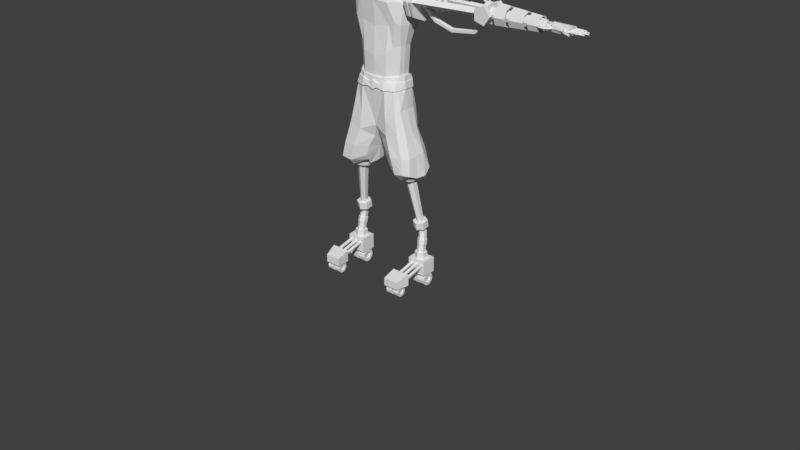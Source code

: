 # Source: ZCyborg2.blend  (saved by Blender 2.78.0; exported with 4.5.12 LTS)
import bpy
from mathutils import Matrix  # noqa: F401  (used for matrix-valued properties, if any)

bpy.ops.wm.read_factory_settings(use_empty=True)
scene = bpy.context.scene
scene.name = 'Scene'

# ---- collections
col_collection_1 = bpy.data.collections.new('Collection 1'); scene.collection.children.link(col_collection_1)
col_collection_1.hide_render = True
col_collection_1.hide_viewport = True
col_collection_10 = bpy.data.collections.new('Collection 10'); scene.collection.children.link(col_collection_10)

# ---- world
world_world = bpy.data.worlds.new('World'); scene.world = world_world
world_world.color = (0.05088, 0.05088, 0.05088)
world_world.use_sun_shadow = False
world_world.sun_shadow_jitter_overblur = 0.0
world_world.cycles.sampling_method = 'MANUAL'

# ---- meshes
me_cube = bpy.data.meshes.new('Cube')
me_cube.from_pydata([(0.6862, -0.4808, -0.5093), (1.0, -0.4637, 1.719), (0.6862, 0.6348, -0.4808), (1.0, 0.8003, 1.742), (0.0, 0.6348, -0.652), (0.0, 0.8003, 1.799), (0.7547, 0.7147, 0.9072), (0.6862, 0.1826, -0.5264), (1.0, 0.1826, 1.89), (0.7547, -0.6348, 0.9072), (0.0, -0.4808, -0.6805), (0.0, -0.4637, 1.776), (0.0, -0.6348, 0.9072), (0.7547, 0.1826, 0.9072), (0.0, 0.7147, 0.9072), (0.5, 0.8003, 1.77), (0.652, 0.5264, 0.4414), (0.6862, 0.4601, -0.4979), (1.0, 0.04773, 1.89), (0.652, -0.515, 0.373), (0.3431, -0.4808, -0.6348), (0.3431, 0.6348, -0.6063), (0.8773, 0.8003, 1.379), (0.6862, -0.1291, -0.5264), (1.0, 0.6141, 1.89), (0.8773, -0.5892, 1.379), (0.5, -0.4637, 1.747), (0.0, -0.06052, 1.947), (0.0, 0.6141, 1.947), (0.5, 0.1826, 1.919), (0.3773, -0.6348, 0.9072), (0.0, -0.515, 0.2018), (0.0, -0.5892, 1.27), (0.7547, -0.1976, 0.9072), (0.7547, 0.3802, 0.9072), (0.652, 0.1826, 0.373), (0.3773, 0.7147, 0.9072), (0.0, 0.5264, 0.2703), (0.0, 0.8003, 1.27), (0.3659, 0.5264, 0.2417), (0.8773, 0.5114, 1.379), (0.652, 0.3117, 0.373), (0.652, -0.1291, 0.373), (0.4387, -0.5892, 1.256), (0.3659, -0.515, 0.1733), (0.5, 0.6141, 1.919), (0.5, 0.04773, 1.919), (0.8773, -0.1976, 1.379), (0.4387, 0.8003, 1.256), (0.8387, -0.4977, -1.28), (0.8387, 0.7412, -1.252), (0.0, 0.6385, -1.492), (0.8387, 0.1999, -1.297), (0.0, -0.5114, -1.446), (0.0, 0.1999, -1.463), (0.8387, 0.4911, -1.269), (0.4671, -0.5114, -1.446), (0.4671, 0.6385, -1.492), (0.8387, -0.1118, -1.297), (0.0, -0.1118, -1.463), (0.0, 0.4774, -1.434), (0.4401, 0.3108, -3.0), (1.049, 0.3108, -2.879), (1.049, -0.4993, -2.9), (0.8759, -0.4781, -1.57), (0.8759, 0.5046, -1.689), (0.1525, 0.5046, -1.688), (0.8759, 0.2036, -1.585), (0.1525, -0.4781, -1.713), (0.1525, 0.2036, -1.727), (0.8759, 0.4429, -1.56), (0.5554, -0.4781, -1.713), (0.5554, 0.5046, -1.688), (0.8759, -0.06528, -1.585), (0.1525, -0.06528, -1.727), (0.1525, 0.4429, -1.703), (1.103, -0.4578, -3.298), (1.105, 0.2723, -3.28), (0.5486, 0.2723, -3.337), (1.049, -0.01757, -2.913), (0.4401, -0.4993, -3.02), (0.4401, -0.01757, -3.033), (1.049, 0.1839, -2.892), (0.7793, -0.4993, -3.02), (0.7793, 0.3108, -3.0), (1.049, -0.2439, -2.913), (0.4401, -0.2439, -3.033), (0.4401, 0.1839, -3.012), (0.564, 0.3169, -3.617), (1.155, 0.3169, -3.556), (1.153, -0.4586, -3.575), (1.102, -0.02366, -3.309), (0.5469, -0.4578, -3.356), (0.5459, -0.02366, -3.367), (1.104, 0.1579, -3.291), (0.8513, -0.4578, -3.384), (0.853, 0.2723, -3.365), (1.102, -0.2277, -3.309), (0.5459, -0.2277, -3.367), (0.5476, 0.1579, -3.348), (1.152, 0.002485, -3.587), (0.5622, -0.4586, -3.636), (0.5611, 0.002485, -3.648), (1.154, 0.1954, -3.567), (0.8855, -0.4586, -3.666), (0.8873, 0.3169, -3.646), (1.152, -0.2142, -3.587), (0.5611, -0.2142, -3.648), (0.5629, 0.1954, -3.628), (0.9182, 0.1108, -5.298), (1.205, 0.1108, -5.268), (1.204, -0.265, -5.278), (1.203, -0.04152, -5.283), (0.9173, -0.265, -5.307), (0.9168, -0.04152, -5.313), (1.204, 0.05196, -5.274), (1.074, -0.265, -5.322), (1.075, 0.1108, -5.312), (1.203, -0.1465, -5.283), (0.9168, -0.1465, -5.313), (0.9177, 0.05196, -5.303), (0.8742, 0.2145, -5.602), (1.317, 0.2145, -5.557), (1.316, -0.3666, -5.571), (1.315, -0.02104, -5.58), (0.8729, -0.3666, -5.617), (0.872, -0.02104, -5.626), (1.316, 0.1235, -5.565), (1.115, -0.3666, -5.639), (1.116, 0.2145, -5.625), (1.315, -0.1834, -5.58), (0.872, -0.1834, -5.626), (0.8734, 0.1235, -5.611), (0.8937, -1.193, -5.751), (1.304, -1.193, -5.721), (1.118, -1.193, -5.766), (0.9089, 0.2255, -5.896), (1.352, 0.2255, -5.85), (1.35, -0.3556, -5.865), (1.35, -0.01008, -5.874), (0.9075, -0.3556, -5.911), (0.9067, -0.01008, -5.92), (1.351, 0.1345, -5.859), (1.15, -0.3556, -5.933), (1.151, 0.2255, -5.918), (1.35, -0.1725, -5.874), (0.9067, -0.1725, -5.92), (0.9081, 0.1345, -5.905), (1.149, -0.01008, -5.942), (1.15, 0.1345, -5.927), (1.149, -0.1725, -5.942), (1.337, -1.186, -5.914), (1.15, -1.186, -5.959), (0.9258, -1.186, -5.944), (1.108, 0.1844, 1.88), (0.9203, 0.1844, 1.281), (1.108, 0.08116, 1.88), (1.108, 0.5149, 1.88), (0.9203, -0.1067, 1.281), (0.9203, 0.3357, 1.281), (1.066, 0.4362, 1.543), (1.066, -0.1067, 1.543), (2.569, 0.4089, 1.792), (2.569, 0.1864, 1.792), (2.547, 0.2883, 1.37), (2.547, 0.1864, 1.37), (2.569, 0.1168, 1.792), (2.547, -0.009671, 1.37), (2.598, 0.3559, 1.566), (2.598, -0.009671, 1.566), (2.925, 0.4637, 1.845), (2.925, 0.1854, 1.845), (2.898, 0.3128, 1.317), (2.898, 0.1854, 1.317), (2.925, 0.0984, 1.845), (2.898, -0.05983, 1.317), (2.962, 0.3974, 1.561), (2.962, -0.05983, 1.561), (4.078, 0.2915, 1.725), (4.078, 0.1886, 1.725), (4.068, 0.2357, 1.53), (4.068, 0.1886, 1.53), (4.078, 0.1564, 1.725), (4.068, 0.09785, 1.53), (4.092, 0.267, 1.621), (4.092, 0.09785, 1.621), (4.221, 0.4759, 1.82), (4.221, 0.1851, 1.82), (4.193, 0.3183, 1.51), (4.193, 0.1851, 1.51), (4.221, 0.09429, 1.82), (4.193, -0.071, 1.51), (4.259, 0.4067, 1.69), (4.259, -0.071, 1.69), (5.002, 0.3786, 1.707), (5.002, 0.1825, 1.707), (4.894, 0.3557, 1.528), (4.894, 0.2659, 1.528), (5.002, 0.1212, 1.707), (4.894, 0.09308, 1.528), (4.939, 0.3976, 1.642), (4.939, 0.07536, 1.642), (0.1029, -0.005053, 1.941), (0.1029, 0.5586, 1.941), (0.2742, 0.4864, 1.925), (0.2695, 0.06716, 1.925), (0.0, -0.03634, 1.947), (0.0, 0.5899, 1.947), (0.1211, 0.0493, 2.138), (0.1211, 0.5041, 2.138), (0.2383, 0.4492, 2.158), (0.2347, 0.1043, 2.158), (0.0, 0.02549, 2.117), (0.0, 0.528, 2.117), (0.2335, 0.4492, 2.169), (0.2298, 0.1043, 2.169), (0.1163, 0.5041, 2.169), (0.1163, 0.04931, 2.169), (0.0, 0.528, 2.169), (0.0, 0.0255, 2.169), (0.4062, 0.5462, 2.382), (0.3988, -0.07593, 2.235), (0.2216, 0.5962, 2.38), (0.2216, -0.1499, 2.165), (6.69e-08, 0.6534, 2.332), (6.708e-08, -0.214, 2.112), (0.5598, 0.6294, 2.802), (0.5524, -0.07593, 2.802), (0.2216, 0.7784, 2.666), (0.2216, -0.352, 2.674), (6.333e-07, 0.8357, 2.666), (6.333e-07, -0.416, 2.674), (0.5277, 0.6294, 3.274), (0.5203, -0.1076, 3.226), (0.272, 0.7784, 3.253), (0.272, -0.2727, 3.206), (1.885e-06, 0.8357, 3.212), (1.885e-06, -0.3368, 3.165), (0.3257, 0.4145, 3.449), (0.322, 0.123, 3.452), (0.1886, 0.4968, 3.538), (0.1877, 0.08854, 3.543), (0.0, 0.5379, 3.564), (0.0, 0.08877, 3.569)], [], [(48, 15, 3, 22), (47, 18, 1, 25), (46, 27, 11, 26), (2, 17, 55, 50), (44, 30, 12, 31), (43, 26, 11, 32), (42, 33, 9, 19), (41, 34, 13, 35), (39, 36, 6, 16), (21, 39, 16, 2), (4, 37, 39, 21), (37, 14, 36, 39), (6, 22, 40, 34), (22, 3, 24, 40), (17, 41, 35, 7), (2, 16, 41, 17), (16, 6, 34, 41), (23, 42, 19, 0), (7, 35, 42, 23), (35, 13, 33, 42), (30, 43, 32, 12), (9, 25, 43, 30), (25, 1, 26, 43), (20, 44, 31, 10), (0, 19, 44, 20), (19, 9, 30, 44), (23, 0, 49, 58), (0, 20, 56, 49), (24, 45, 29, 8), (3, 15, 45, 24), (15, 5, 28, 45), (18, 46, 26, 1), (8, 29, 46, 18), (7, 23, 58, 52), (21, 2, 50, 57), (33, 47, 25, 9), (36, 48, 22, 6), (14, 38, 48, 36), (38, 5, 15, 48), (51, 57, 72, 66), (60, 51, 66, 75), (54, 60, 75, 69), (56, 53, 68, 71), (49, 56, 71, 64), (59, 54, 69, 74), (53, 59, 74, 68), (55, 52, 67, 70), (20, 10, 53, 56), (4, 21, 57, 51), (17, 7, 52, 55), (73, 64, 63, 85), (67, 73, 85, 79), (72, 65, 62, 84), (66, 72, 84, 61), (75, 66, 61, 87), (69, 75, 87, 81), (71, 68, 80, 83), (64, 71, 83, 63), (57, 50, 65, 72), (52, 58, 73, 67), (58, 49, 64, 73), (50, 55, 70, 65), (79, 85, 97, 91), (84, 62, 77, 96), (61, 84, 96, 78), (87, 61, 78, 99), (81, 87, 99, 93), (83, 80, 92, 95), (63, 83, 95, 76), (86, 81, 93, 98), (65, 70, 82, 62), (70, 67, 79, 82), (68, 74, 86, 80), (74, 69, 81, 86), (96, 77, 89, 105), (78, 96, 105, 88), (99, 78, 88, 108), (93, 99, 108, 102), (95, 92, 101, 104), (76, 95, 104, 90), (98, 93, 102, 107), (92, 98, 107, 101), (85, 63, 76, 97), (62, 82, 94, 77), (82, 79, 91, 94), (80, 86, 98, 92), (105, 89, 110, 117), (88, 105, 117, 109), (108, 88, 109, 120), (102, 108, 120, 114), (104, 101, 113, 116), (90, 104, 116, 111), (107, 102, 114, 119), (101, 107, 119, 113), (91, 97, 106, 100), (97, 76, 90, 106), (77, 94, 103, 89), (94, 91, 100, 103), (109, 117, 129, 121), (120, 109, 121, 132), (114, 120, 132, 126), (116, 113, 125, 128), (111, 116, 128, 123), (119, 114, 126, 131), (113, 119, 131, 125), (115, 112, 124, 127), (100, 106, 118, 112), (106, 90, 111, 118), (89, 103, 115, 110), (103, 100, 112, 115), (132, 121, 136, 147), (126, 132, 147, 141), (138, 123, 134, 151), (143, 138, 151, 152), (131, 126, 141, 146), (125, 131, 146, 140), (127, 124, 139, 142), (122, 127, 142, 137), (117, 110, 122, 129), (112, 118, 130, 124), (118, 111, 123, 130), (110, 115, 127, 122), (150, 145, 138, 143), (149, 142, 139, 148), (147, 149, 148, 141), (136, 144, 149, 147), (144, 137, 142, 149), (146, 150, 143, 140), (141, 148, 150, 146), (148, 139, 145, 150), (121, 129, 144, 136), (129, 122, 137, 144), (124, 130, 145, 139), (130, 123, 138, 145), (135, 133, 153, 152), (134, 135, 152, 151), (123, 128, 135, 134), (140, 143, 152, 153), (128, 125, 133, 135), (125, 140, 153, 133), (18, 47, 161, 156), (158, 155, 165, 167), (40, 24, 157, 160), (8, 18, 156, 154), (47, 33, 158, 161), (34, 40, 160, 159), (33, 13, 155, 158), (24, 8, 154, 157), (13, 34, 159, 155), (166, 169, 177, 174), (155, 159, 164, 165), (161, 158, 167, 169), (159, 160, 168, 164), (154, 156, 166, 163), (157, 154, 163, 162), (156, 161, 169, 166), (160, 157, 162, 168), (172, 176, 184, 180), (168, 162, 170, 176), (167, 165, 173, 175), (165, 164, 172, 173), (169, 167, 175, 177), (164, 168, 176, 172), (163, 166, 174, 171), (162, 163, 171, 170), (185, 183, 191, 193), (171, 174, 182, 179), (170, 171, 179, 178), (174, 177, 185, 182), (176, 170, 178, 184), (175, 173, 181, 183), (173, 172, 180, 181), (177, 175, 183, 185), (192, 186, 194, 200), (180, 184, 192, 188), (179, 182, 190, 187), (178, 179, 187, 186), (182, 185, 193, 190), (184, 178, 186, 192), (183, 181, 189, 191), (181, 180, 188, 189), (200, 194, 195, 198, 201), (191, 189, 197, 199), (189, 188, 196, 197), (193, 191, 199, 201), (188, 192, 200, 196), (187, 190, 198, 195), (186, 187, 195, 194), (190, 193, 201, 198), (201, 199, 197, 196, 200), (45, 28, 203, 204), (28, 207, 203), (46, 45, 204, 205), (27, 46, 205, 202), (202, 205, 211, 208), (202, 206, 27), (212, 208, 217, 219), (205, 204, 210, 211), (207, 206, 212, 213), (204, 203, 209, 210), (203, 207, 213, 209), (206, 202, 208, 212), (216, 218, 224, 222), (208, 211, 215, 217), (211, 210, 214, 215), (209, 213, 218, 216), (213, 212, 219, 218), (210, 209, 216, 214), (225, 223, 229, 231), (214, 216, 222, 220), (219, 217, 223, 225), (217, 215, 221, 223), (215, 214, 220, 221), (230, 231, 237, 236), (223, 221, 227, 229), (221, 220, 226, 227), (222, 224, 230, 228), (224, 225, 231, 230), (220, 222, 228, 226), (235, 233, 239, 241), (226, 228, 234, 232), (231, 229, 235, 237), (229, 227, 233, 235), (227, 226, 232, 233), (228, 230, 236, 234), (239, 238, 240, 241), (233, 232, 238, 239), (234, 236, 242, 240), (236, 237, 243, 242), (232, 234, 240, 238), (237, 235, 241, 243), (241, 240, 242, 243)])
me_cube.materials.append(None)
me_cube.use_remesh_preserve_volume = False
me_cube.use_remesh_preserve_attributes = False
me_cube.use_mirror_vertex_groups = False
me_cube.update()
me_cylinder = bpy.data.meshes.new('Cylinder')
me_cylinder.from_pydata([(1.88, -7.341e-07, 5.219), (1.282, -7.805e-07, 5.564), (1.282, -6.877e-07, 4.874), (0.5026, 1.896, 5.219), (0.3178, 1.327, 5.564), (0.3178, 1.327, 4.874), (-1.726, 1.172, 5.219), (-1.242, 0.8203, 5.564), (-1.242, 0.8203, 4.874), (-1.726, -1.172, 5.219), (-1.242, -0.8203, 5.564), (-1.242, -0.8203, 4.874), (0.5026, -1.896, 5.219), (0.3178, -1.327, 5.564), (0.3178, -1.327, 4.874), (0.0, 1.0, -1.0), (0.0, 1.0, 1.0), (0.7071, 0.7071, -1.0), (0.7071, 0.7071, 1.0), (1.0, -4.371e-08, -1.0), (1.0, -4.371e-08, 1.0), (0.7071, -0.7071, -1.0), (0.7071, -0.7071, 1.0), (-8.742e-08, -1.0, -1.0), (-8.742e-08, -1.0, 1.0), (-0.7071, -0.7071, -1.0), (-0.7071, -0.7071, 1.0), (-1.0, 1.192e-08, -1.0), (-1.0, 1.192e-08, 1.0), (-0.7071, 0.7071, -1.0), (-0.7071, 0.7071, 1.0), (2.649, 2.649, 1.0), (2.046e-08, 3.746, 1.0), (3.746, -1.842e-07, 1.0), (2.649, -2.649, 1.0), (-3.07e-07, -3.746, 1.0), (-2.649, -2.649, 1.0), (-3.746, 2.421e-08, 1.0), (-2.649, 2.649, 1.0), (2.649, 2.649, 1.69), (1.549e-07, 3.746, 1.69), (3.746, -2.77e-07, 1.69), (2.649, -2.649, 1.69), (-1.726e-07, -3.746, 1.69), (-2.649, -2.649, 1.69), (-3.746, -6.856e-08, 1.69), (-2.649, 2.649, 1.69), (2.253, 2.253, 2.049), (2.046e-07, 3.186, 2.049), (3.186, -2.855e-07, 2.049), (2.253, -2.253, 2.049), (-7.398e-08, -3.186, 2.049), (-2.253, -2.253, 2.049), (-3.186, -1.083e-07, 2.049), (-2.253, 2.253, 2.049), (2.699, 2.699, 2.132), (2.585e-07, 3.817, 2.132), (3.817, -3.494e-07, 2.132), (2.699, -2.699, 2.132), (-7.519e-08, -3.817, 2.132), (-2.699, -2.699, 2.132), (-3.817, -1.371e-07, 2.132), (-2.699, 2.699, 2.132), (2.699, 2.699, 2.574), (3.445e-07, 3.817, 2.574), (3.817, -4.088e-07, 2.574), (2.699, -2.699, 2.574), (1.085e-08, -3.817, 2.574), (-2.699, -2.699, 2.574), (-3.817, -1.965e-07, 2.574), (-2.699, 2.699, 2.574), (0.7967, 0.7967, 2.574), (8.445e-08, 0.45, 2.574), (0.45, 4.065e-07, 2.574), (0.7967, -0.7967, 2.574), (4.511e-08, -0.45, 2.574), (-0.7967, -0.7967, 2.574), (-0.45, 4.315e-07, 2.574), (-0.7967, 0.7967, 2.574), (0.7967, 0.7967, 14.86), (2.477e-06, 0.45, 14.86), (0.45, -5.853e-07, 14.86), (0.7967, -0.7967, 14.86), (2.438e-06, -0.45, 14.86), (-0.7967, -0.7967, 14.86), (-0.45, -5.603e-07, 14.86), (-0.7967, 0.7967, 14.86), (1.278, 1.278, 14.86), (2.568e-06, 1.807, 14.86), (1.807, -2.142e-07, 14.86), (1.278, -1.278, 14.86), (2.41e-06, -1.807, 14.86), (-1.278, -1.278, 14.86), (-1.807, -1.136e-07, 14.86), (-1.278, 1.278, 14.86), (1.278, 1.278, 15.82), (2.753e-06, 1.807, 15.82), (1.807, -3.424e-07, 15.82), (1.278, -1.278, 15.82), (2.595e-06, -1.807, 15.82), (-1.278, -1.278, 15.82), (-1.807, -2.419e-07, 15.82), (-1.278, 1.278, 15.82), (0.6801, 0.68, 15.82), (2.72e-06, 0.9617, 15.82), (0.9617, -2.509e-07, 15.82), (0.6801, -0.6801, 15.82), (2.635e-06, -0.9617, 15.82), (-0.68, -0.6801, 15.82), (-0.9617, -1.974e-07, 15.82), (-0.68, 0.68, 15.82), (0.6801, 0.68, 25.6), (4.624e-06, 0.9617, 25.6), (0.9617, -3.272e-07, 25.6), (0.6801, -0.6801, 25.6), (4.54e-06, -0.9617, 25.6), (-0.68, -0.6801, 25.6), (-0.9617, -2.737e-07, 25.6), (-0.68, 0.68, 25.6), (0.5407, 0.5407, 25.6), (4.617e-06, 0.7647, 25.6), (0.7647, -3.029e-07, 25.6), (0.5407, -0.5407, 25.6), (4.55e-06, -0.7647, 25.6), (-0.5407, -0.5407, 25.6), (-0.7647, -2.604e-07, 25.6), (-0.5407, 0.5407, 25.6), (0.5407, 0.5407, 25.96), (4.688e-06, 0.7647, 25.96), (0.7647, -3.516e-07, 25.96), (0.5407, -0.5407, 25.96), (4.621e-06, -0.7647, 25.96), (-0.5407, -0.5407, 25.96), (-0.7647, -3.091e-07, 25.96), (-0.5407, 0.5407, 25.96), (0.2266, 0.2266, 25.96), (4.67e-06, 0.3205, 25.96), (0.3205, -3.075e-07, 25.96), (0.2266, -0.2266, 25.96), (4.642e-06, -0.3205, 25.96), (-0.2266, -0.2266, 25.96), (-0.3205, -2.897e-07, 25.96), (-0.2266, 0.2266, 25.96), (0.2266, 0.2266, 26.63), (4.799e-06, 0.3205, 26.63), (0.3205, -3.966e-07, 26.63), (0.2266, -0.2266, 26.63), (4.771e-06, -0.3205, 26.63), (-0.2266, -0.2266, 26.63), (-0.3205, -3.787e-07, 26.63), (-0.2266, 0.2266, 26.63), (0.6154, 0.6154, 27.07), (4.901e-06, 0.8703, 27.07), (0.8703, -5.189e-07, 27.07), (0.6154, -0.6154, 27.07), (4.825e-06, -0.8703, 27.07), (-0.6154, -0.6154, 27.07), (-0.8703, -4.704e-07, 27.07), (-0.6154, 0.6154, 27.07), (0.5028, 1.015, 30.24), (5.515e-06, 1.435, 30.24), (0.7111, -6.152e-07, 30.24), (0.5028, -1.015, 30.24), (5.453e-06, -1.435, 30.24), (-0.5028, -1.015, 30.24), (-0.7111, -5.354e-07, 30.24), (-0.5028, 1.015, 30.24), (-2.409, 0.4674, 2.475), (-2.409, 0.4674, 3.41), (-1.965, 0.1444, 2.475), (-1.965, 0.1444, 3.41), (-2.134, -0.3781, 2.475), (-2.134, -0.3781, 3.41), (-2.684, -0.3781, 2.475), (-2.684, -0.3781, 3.41), (-2.854, 0.1444, 2.475), (-2.854, 0.1444, 3.41), (-1.942, 0.1519, 4.342), (-2.409, 0.4915, 4.342), (-2.12, -0.3976, 4.342), (-2.698, -0.3976, 4.342), (-2.877, 0.1519, 4.342), (-2.163, 0.08523, 5.256), (-2.409, 0.2758, 5.347), (-2.257, -0.2231, 5.291), (-2.561, -0.2231, 5.403), (-2.655, 0.08523, 5.437), (-1.803, 0.08523, 6.235), (-2.049, 0.2758, 6.325), (-1.897, -0.2231, 6.269), (-2.201, -0.2231, 6.381), (-2.296, 0.08523, 6.416), (-1.533, 0.08523, 7.011), (-1.795, 0.2758, 7.018), (-1.633, -0.2231, 7.014), (-1.957, -0.2231, 7.022), (-2.057, 0.08523, 7.025), (-1.376, 0.1314, 7.557), (-1.781, 0.4253, 7.568), (-1.531, -0.3441, 7.561), (-2.03, -0.3441, 7.574), (-2.185, 0.1314, 7.578), (-1.35, 0.1314, 8.581), (-1.754, 0.4253, 8.591), (-1.504, -0.3441, 8.585), (-2.004, -0.3441, 8.598), (-2.159, 0.1314, 8.602), (-1.545, 0.06182, 9.307), (-1.736, 0.2001, 9.311), (-1.618, -0.1619, 9.308), (-1.853, -0.1619, 9.315), (-1.926, 0.06182, 9.316), (-1.507, 0.06181, 10.78), (-1.697, 0.2001, 10.79), (-1.58, -0.1619, 10.79), (-1.815, -0.1619, 10.79), (-1.888, 0.06181, 10.79), (-1.511, 0.06181, 11.28), (-1.687, 0.2001, 11.21), (-1.578, -0.1619, 11.25), (-1.795, -0.1619, 11.16), (-1.862, 0.06181, 11.13), (-1.627, 0.09631, 11.84), (-1.901, 0.3117, 11.72), (-1.732, -0.2522, 11.79), (-2.07, -0.2522, 11.65), (-2.175, 0.09631, 11.61), (-1.977, 0.05881, 12.38), (-2.144, 0.1903, 12.31), (-2.041, -0.154, 12.35), (-2.248, -0.154, 12.26), (-2.311, 0.05881, 12.24), (-2.273, 0.0588, 12.99), (-2.448, 0.1903, 13.04), (-2.34, -0.154, 13.01), (-2.556, -0.154, 13.06), (-2.623, 0.0588, 13.08), (-2.118, 0.0588, 13.64), (-2.258, 0.1903, 13.76), (-2.172, -0.154, 13.68), (-2.344, -0.154, 13.83), (-2.398, 0.0588, 13.87), (-1.638, 0.0588, 14.22), (-1.778, 0.1903, 14.34), (-1.692, -0.154, 14.27), (-1.864, -0.154, 14.41), (-1.918, 0.0588, 14.45), (-1.375, 0.0588, 14.58), (-1.554, 0.1903, 14.61), (-1.443, -0.154, 14.59), (-1.665, -0.154, 14.63), (-1.733, 0.0588, 14.64), (-1.311, 0.0588, 14.99), (-1.49, 0.1903, 15.02), (-1.38, -0.154, 15.0), (-1.601, -0.154, 15.04), (-1.669, 0.0588, 15.05), (-4.959, 3.176, 2.172), (-4.959, 3.176, 5.499), (-2.713, 2.246, 2.172), (-2.713, 2.246, 5.499), (-2.713, -2.246, 2.172), (-2.713, -2.246, 5.499), (-4.959, -3.176, 2.172), (-4.959, -3.176, 5.499), (-7.205, -2.246, 2.172), (-7.205, -2.246, 5.499), (-8.135, -1.184e-07, 2.172), (-8.135, -5.655e-07, 5.499), (-7.205, 2.246, 2.172), (-7.205, 2.246, 5.499), (-2.689, 1.648, 7.142), (-4.338, 2.331, 7.142), (-2.689, -1.648, 7.142), (-4.338, -2.331, 7.142), (-5.986, -1.648, 7.142), (-6.669, -7.886e-07, 7.142), (-5.986, 1.648, 7.142), (-2.689, 1.648, 10.08), (-4.338, 2.331, 10.08), (-2.689, -1.648, 10.08), (-4.338, -2.331, 10.08), (-5.986, -1.648, 10.08), (-6.669, -1.237e-06, 10.08), (-5.986, 1.648, 10.08), (-3.185, 1.236, 10.08), (-4.421, 1.748, 10.08), (-3.185, -1.236, 10.08), (-4.421, -1.748, 10.08), (-5.657, -1.236, 10.08), (-6.169, -1.211e-06, 10.08), (-5.657, 1.236, 10.08), (-3.185, 1.236, 10.48), (-4.421, 1.748, 10.48), (-3.185, -1.236, 10.48), (-4.421, -1.748, 10.48), (-5.657, -1.236, 10.48), (-6.169, -1.292e-06, 10.48), (-5.657, 1.236, 10.48), (-3.598, 0.8923, 10.48), (-4.49, 1.262, 10.48), (-3.598, -0.8923, 10.48), (-4.49, -1.262, 10.48), (-5.383, -0.8923, 10.48), (-5.752, -1.26e-06, 10.48), (-5.383, 0.8923, 10.48), (-4.129, 0.4505, 11.44), (-4.58, 0.6372, 11.44), (-4.129, -0.4505, 11.44), (-4.58, -0.6372, 11.44), (-5.03, -0.4505, 11.44), (-5.217, -1.504e-06, 11.44), (-5.03, 0.4505, 11.44), (1.198, 0.4298, 2.381), (3.258, 0.4298, 5.002), (1.588, 0.1328, 2.258), (3.647, 0.1328, 4.879), (1.439, -0.3477, 2.305), (3.499, -0.3477, 4.926), (0.9569, -0.3477, 2.457), (3.017, -0.3477, 5.078), (0.808, 0.1328, 2.504), (2.868, 0.1328, 5.125), (4.626, 0.1328, 8.408), (4.222, 0.4298, 8.348), (4.472, -0.3477, 8.385), (3.972, -0.3477, 8.31), (3.818, 0.1328, 8.287), (3.967, 0.1328, 12.94), (3.671, 0.4298, 12.66), (3.854, -0.3477, 12.83), (3.488, -0.3477, 12.49), (3.374, 0.1328, 12.38), (1.459, 0.1328, 15.58), (1.163, 0.4298, 15.3), (1.346, -0.3477, 15.47), (0.9799, -0.3477, 15.13), (0.8667, 0.1328, 15.02), (1.652, -8.827e-07, 6.267), (1.122, -9.238e-07, 6.573), (1.122, -8.416e-07, 5.961), (0.4321, 1.679, 6.267), (0.2684, 1.175, 6.573), (0.2684, 1.175, 5.961), (-1.542, 1.038, 6.267), (-1.113, 0.7264, 6.573), (-1.113, 0.7264, 5.961), (-1.542, -1.038, 6.267), (-1.113, -0.7264, 6.573), (-1.113, -0.7264, 5.961), (0.4321, -1.679, 6.267), (0.2684, -1.175, 6.573), (0.2684, -1.175, 5.961), (1.442, -1.025e-06, 7.315), (0.9751, -1.061e-06, 7.584), (0.9751, -9.891e-07, 7.046), (0.3671, 1.479, 7.315), (0.2229, 1.035, 7.584), (0.2229, 1.035, 7.046), (-1.372, 0.9141, 7.315), (-0.9941, 0.6398, 7.584), (-0.9941, 0.6398, 7.046), (-1.372, -0.9141, 7.315), (-0.9941, -0.6398, 7.584), (-0.9941, -0.6398, 7.046), (0.3671, -1.479, 7.315), (0.2229, -1.035, 7.584), (0.2229, -1.035, 7.046), (-4.512, 0.1317, 11.44), (-4.644, 0.1863, 11.44), (-4.512, -0.1317, 11.44), (-4.644, -0.1863, 11.44), (-4.776, -0.1317, 11.44), (-4.83, -1.454e-06, 11.44), (-4.776, 0.1317, 11.44), (-4.882, 0.1409, 12.31), (-5.013, 0.1992, 12.26), (-4.882, -0.1409, 12.31), (-5.013, -0.1992, 12.26), (-5.143, -0.1409, 12.2), (-5.197, -1.198e-06, 12.18), (-5.143, 0.1409, 12.2), (-5.173, 0.1409, 13.06), (-5.313, 0.1992, 13.04), (-5.173, -0.1409, 13.06), (-5.313, -0.1992, 13.04), (-5.453, -0.1409, 13.02), (-5.51, -1.185e-06, 13.01), (-5.453, 0.1409, 13.02), (-5.187, 0.1221, 13.78), (-5.303, 0.1726, 13.82), (-5.187, -0.1221, 13.78), (-5.303, -0.1726, 13.82), (-5.419, -0.1221, 13.86), (-5.467, -1.213e-06, 13.88), (-5.419, 0.1221, 13.86), (-4.792, 0.1017, 14.34), (-4.869, 0.1438, 14.41), (-4.792, -0.1017, 14.34), (-4.869, -0.1439, 14.41), (-4.946, -0.1017, 14.47), (-4.978, -1.163e-06, 14.5), (-4.946, 0.1017, 14.47), (-4.0, 0.0858, 14.85), (-4.039, 0.1213, 14.92), (-4.0, -0.0858, 14.85), (-4.039, -0.1213, 14.92), (-4.079, -0.0858, 15.0), (-4.095, -3.208e-07, 15.03), (-4.079, 0.0858, 15.0), (-1.652, 0.0715, 15.28), (-1.685, 0.1011, 15.34), (-1.652, -0.0715, 15.28), (-1.685, -0.1011, 15.34), (-1.717, -0.0715, 15.41), (-1.731, 1.766e-06, 15.43), (-1.717, 0.0715, 15.41), (-0.02117, -1.678, 15.06), (-0.02117, -3.541, 2.415), (0.5991, 0.594, 15.06), (0.5991, 2.457, 2.415), (-0.6414, 0.594, 15.06), (-0.6414, 2.457, 2.415), (-0.02117, 3.531, 2.415), (-0.02117, 1.668, 15.06), (-0.6414, -2.467, 2.415), (-0.6414, -0.6041, 15.06), (0.5991, -2.467, 2.415), (0.5991, -0.6041, 15.06), (-1.506, -1.501, 15.77), (-1.506, -2.224, 15.77), (-0.005594, -1.501, 16.93), (-0.005594, -2.224, 16.93), (1.56, -1.501, 15.86), (1.56, -2.224, 15.86), (1.027, -1.501, 14.04), (1.027, -2.224, 14.04), (-0.8677, -1.501, 13.99), (-0.8677, -2.224, 13.99), (-1.506, 2.311, 15.77), (-1.506, 1.588, 15.77), (-0.005594, 2.311, 16.93), (-0.005594, 1.588, 16.93), (1.56, 2.311, 15.86), (1.56, 1.588, 15.86), (1.027, 2.311, 14.04), (1.027, 1.588, 14.04), (-0.8677, 2.311, 13.99), (-0.8677, 1.588, 13.99), (3.092e-07, 1.351, 24.98), (-5.439e-07, 1.892, 17.34), (1.338, 1.338, 17.34), (0.9552, 0.9552, 24.98), (1.892, 0.0, 17.34), (1.351, 0.0, 24.98), (1.338, -1.338, 17.34), (0.9552, -0.9552, 24.98), (-5.439e-07, -1.892, 17.34), (3.092e-07, -1.351, 24.98), (-1.338, -1.338, 17.34), (-0.9552, -0.9552, 24.98), (-1.892, 0.0, 17.34), (-1.351, 0.0, 24.98), (-1.338, 1.338, 17.34), (-0.9552, 0.9552, 24.98), (-1.242, -1.242, 19.25), (1.757, 0.0, 19.25), (-3.31e-07, -1.757, 19.25), (1.242, 1.242, 19.25), (-3.31e-07, 1.757, 19.25), (1.242, -1.242, 19.25), (-1.757, 0.0, 19.25), (-1.242, 1.242, 19.25), (-2.602e-07, 1.712, 19.88), (-1.211, -1.211, 19.88), (1.712, 0.0, 19.88), (-2.602e-07, -1.712, 19.88), (1.211, 1.211, 19.88), (1.211, -1.211, 19.88), (-1.712, 0.0, 19.88), (-1.211, 1.211, 19.88), (2.448e-08, 1.532, 22.43), (-1.083, -1.083, 22.43), (1.532, 0.0, 22.43), (2.448e-08, -1.532, 22.43), (1.083, 1.083, 22.43), (1.083, -1.083, 22.43), (-1.532, 0.0, 22.43), (-1.083, 1.083, 22.43), (1.068e-07, 1.479, 23.17), (-1.046, -1.046, 23.17), (1.479, 0.0, 23.17), (1.068e-07, -1.479, 23.17), (1.046, 1.046, 23.17), (1.046, -1.046, 23.17), (-1.479, 0.0, 23.17), (-1.046, 1.046, 23.17), (-1.104, -1.104, 19.25), (-1.189, -1.189, 17.34), (-0.849, -0.849, 24.98), (3.616e-07, -1.201, 24.98), (1.682, 0.0, 17.34), (1.189, -1.189, 17.34), (1.562, 0.0, 19.25), (-5.619e-07, -1.682, 17.34), (1.201, 0.0, 24.98), (0.849, 0.849, 24.98), (-3.315e-07, -1.562, 19.25), (1.189, 1.189, 17.34), (0.849, -0.849, 24.98), (1.104, 1.104, 19.25), (1.425e-07, 1.315, 23.17), (3.616e-07, 1.201, 24.98), (1.104, -1.104, 19.25), (-5.619e-07, 1.682, 17.34), (-1.682, 0.0, 17.34), (-1.201, 0.0, 24.98), (-1.562, 0.0, 19.25), (-1.189, 1.189, 17.34), (-0.849, 0.849, 24.98), (-1.104, 1.104, 19.25), (-1.076, -1.076, 19.88), (1.522, 0.0, 19.88), (-2.549e-07, -1.522, 19.88), (1.076, 1.076, 19.88), (-3.315e-07, 1.562, 19.25), (1.076, -1.076, 19.88), (-1.522, 0.0, 19.88), (-1.076, 1.076, 19.88), (-2.549e-07, 1.522, 19.88), (-0.9626, -0.9626, 22.43), (1.361, 0.0, 22.43), (5.334e-08, -1.361, 22.43), (0.9626, 0.9626, 22.43), (0.9626, -0.9626, 22.43), (-1.361, 0.0, 22.43), (-0.9626, 0.9626, 22.43), (5.334e-08, 1.361, 22.43), (-0.9297, -0.9297, 23.17), (1.315, 0.0, 23.17), (1.425e-07, -1.315, 23.17), (0.9297, 0.9297, 23.17), (0.9297, -0.9297, 23.17), (-1.315, 0.0, 23.17), (-0.9297, 0.9297, 23.17), (-0.05284, -0.738, 31.16), (-0.05284, -0.738, 30.21), (0.1752, -0.9751, 31.63), (-0.05284, -1.203, 31.63), (-0.2809, -0.9751, 31.63), (-0.05284, -0.7471, 31.63), (-0.3596, -0.9751, 31.43), (-0.05284, -0.6684, 31.43), (0.2539, -0.9751, 31.43), (-0.05284, -1.282, 31.43), (0.1843, -0.9751, 30.21), (0.1843, -0.9751, 31.16), (-0.05284, -1.212, 30.21), (-0.05284, -1.212, 31.16), (-0.29, -0.9751, 30.21), (-0.29, -0.9751, 31.16), (-0.05284, -1.123, 32.81), (0.09497, -0.9751, 32.81), (-0.05284, -0.8273, 32.81), (-0.2006, -0.9751, 32.81), (-0.1869, -0.2369, 33.13), (-0.05284, -0.1028, 33.13), (0.08123, -0.2369, 33.13), (-0.05284, -0.371, 33.13), (-0.268, -0.2369, 31.26), (-0.268, -0.2369, 30.17), (-0.05284, -0.452, 31.26), (-0.05284, -0.452, 30.17), (0.1623, -0.2369, 31.26), (0.1623, -0.2369, 30.17), (-0.05284, -0.5151, 31.56), (0.2254, -0.2369, 31.56), (-0.05284, 0.04134, 31.56), (-0.3311, -0.2369, 31.56), (-0.05284, -0.03001, 31.78), (-0.2597, -0.2369, 31.78), (-0.05284, -0.4438, 31.78), (0.154, -0.2369, 31.78), (-0.05284, -0.02174, 30.17), (-0.05284, -0.02174, 31.26), (-0.1724, 0.4454, 32.81), (-0.05284, 0.5649, 32.81), (0.0667, 0.4454, 32.81), (-0.05284, 0.3259, 32.81), (-0.2447, 0.4454, 31.16), (-0.2447, 0.4454, 30.21), (-0.05284, 0.2536, 31.16), (-0.05284, 0.2536, 30.21), (0.139, 0.4454, 31.16), (0.139, 0.4454, 30.21), (-0.05284, 0.1973, 31.43), (0.1952, 0.4454, 31.43), (-0.05284, 0.6935, 31.43), (-0.3009, 0.4454, 31.43), (-0.05284, 0.6299, 31.63), (-0.2373, 0.4454, 31.63), (-0.05284, 0.261, 31.63), (0.1316, 0.4454, 31.63), (-0.05284, 0.6372, 30.21), (-0.05284, 0.6372, 31.16), (-0.1401, 1.091, 32.06), (-0.05284, 1.178, 32.06), (0.03439, 1.091, 32.06), (-0.05284, 1.003, 32.06), (-0.1928, 1.091, 30.86), (-0.1928, 1.091, 30.16), (-0.05284, 0.9507, 30.86), (-0.05284, 0.9507, 30.16), (0.08714, 1.091, 30.86), (0.08714, 1.091, 30.16), (-0.05284, 0.9097, 31.05), (0.1282, 1.091, 31.05), (-0.05284, 1.272, 31.05), (-0.2339, 1.091, 31.05), (-0.05284, 1.225, 31.2), (-0.1874, 1.091, 31.2), (-0.05284, 0.9561, 31.2), (0.08176, 1.091, 31.2), (-0.05284, 1.231, 30.16), (-0.05284, 1.231, 30.86), (-0.05284, -1.677, 30.32), (-0.05284, -1.381, 29.86), (0.1752, -2.047, 30.44), (-0.05284, -2.235, 30.32), (-0.2809, -2.047, 30.44), (-0.05284, -1.858, 30.57), (-0.3596, -1.973, 30.34), (-0.05284, -1.719, 30.51), (0.2539, -1.973, 30.34), (-0.05284, -2.227, 30.16), (0.1843, -1.515, 29.66), (0.1843, -1.874, 30.19), (-0.05284, -1.649, 29.46), (-0.05284, -2.07, 30.06), (-0.29, -1.515, 29.66), (-0.29, -1.874, 30.19), (-0.05284, -2.612, 31.02), (0.09497, -2.49, 31.1), (-0.05284, -2.367, 31.18), (-0.2006, -2.49, 31.1), (-0.05284, -0.9519, 28.88), (-0.403, -0.8845, 29.23), (0.2973, -0.8845, 29.23), (-0.05284, -0.8171, 29.57), (0.00357, -0.9272, 23.76), (0.003571, -1.552, 25.05), (-0.2299, -0.5797, 23.97), (-0.2299, -1.205, 25.26), (0.2371, -0.5797, 23.97), (0.2371, -1.205, 25.26), (-0.2299, -1.406, 25.71), (0.003571, -1.811, 25.7), (0.2371, -1.406, 25.71), (-0.2299, -1.443, 26.3), (0.003571, -1.799, 26.49), (0.2371, -1.443, 26.3), (-0.2299, -1.216, 26.77), (0.003571, -1.417, 27.12), (0.2371, -1.216, 26.77), (-0.2299, -0.7108, 27.06), (0.003571, -0.9112, 27.41), (0.2371, -0.7108, 27.06), (-0.003938, 0.9099, 23.76), (-0.003938, 1.535, 25.05), (-0.2375, 0.5625, 23.97), (-0.2375, 1.187, 25.26), (0.2296, 0.5625, 23.97), (0.2296, 1.187, 25.26), (-0.2375, 1.389, 25.71), (-0.003937, 1.793, 25.7), (0.2296, 1.389, 25.71), (-0.2375, 1.426, 26.3), (-0.003937, 1.782, 26.49), (0.2296, 1.426, 26.3), (-0.2375, 1.199, 26.77), (-0.003937, 1.4, 27.12), (0.2296, 1.199, 26.77), (-0.2375, 0.6935, 27.06), (-0.003937, 0.8939, 27.41), (0.2296, 0.6935, 27.06)], [], [(0, 3, 4, 1), (1, 4, 5, 2), (0, 2, 5, 3), (3, 6, 7, 4), (4, 7, 8, 5), (5, 8, 6, 3), (6, 9, 10, 7), (7, 10, 11, 8), (8, 11, 9, 6), (9, 12, 13, 10), (10, 13, 14, 11), (11, 14, 12, 9), (12, 0, 1, 13), (13, 1, 2, 14), (14, 2, 0, 12), (15, 16, 18, 17), (17, 18, 20, 19), (19, 20, 22, 21), (21, 22, 24, 23), (23, 24, 26, 25), (25, 26, 28, 27), (22, 20, 33, 34), (27, 28, 30, 29), (29, 30, 16, 15), (15, 17, 19, 21, 23, 25, 27, 29), (38, 37, 45, 46), (28, 26, 36, 37), (24, 22, 34, 35), (30, 28, 37, 38), (20, 18, 31, 33), (26, 24, 35, 36), (16, 30, 38, 32), (18, 16, 32, 31), (41, 39, 47, 49), (36, 35, 43, 44), (34, 33, 41, 42), (31, 32, 40, 39), (32, 38, 46, 40), (37, 36, 44, 45), (35, 34, 42, 43), (33, 31, 39, 41), (48, 54, 62, 56), (46, 45, 53, 54), (44, 43, 51, 52), (42, 41, 49, 50), (39, 40, 48, 47), (40, 46, 54, 48), (45, 44, 52, 53), (43, 42, 50, 51), (58, 57, 65, 66), (53, 52, 60, 61), (51, 50, 58, 59), (49, 47, 55, 57), (54, 53, 61, 62), (52, 51, 59, 60), (50, 49, 57, 58), (47, 48, 56, 55), (70, 69, 77, 78), (55, 56, 64, 63), (56, 62, 70, 64), (61, 60, 68, 69), (59, 58, 66, 67), (57, 55, 63, 65), (62, 61, 69, 70), (60, 59, 67, 68), (75, 74, 82, 83), (68, 67, 75, 76), (66, 65, 73, 74), (63, 64, 72, 71), (64, 70, 78, 72), (69, 68, 76, 77), (67, 66, 74, 75), (65, 63, 71, 73), (80, 86, 94, 88), (73, 71, 79, 81), (78, 77, 85, 86), (76, 75, 83, 84), (74, 73, 81, 82), (71, 72, 80, 79), (72, 78, 86, 80), (77, 76, 84, 85), (92, 91, 99, 100), (85, 84, 92, 93), (83, 82, 90, 91), (81, 79, 87, 89), (86, 85, 93, 94), (84, 83, 91, 92), (82, 81, 89, 90), (79, 80, 88, 87), (102, 101, 109, 110), (90, 89, 97, 98), (87, 88, 96, 95), (88, 94, 102, 96), (93, 92, 100, 101), (91, 90, 98, 99), (89, 87, 95, 97), (94, 93, 101, 102), (109, 108, 116, 117), (100, 99, 107, 108), (98, 97, 105, 106), (95, 96, 104, 103), (96, 102, 110, 104), (101, 100, 108, 109), (99, 98, 106, 107), (97, 95, 103, 105), (111, 112, 120, 119), (107, 106, 114, 115), (105, 103, 111, 113), (110, 109, 117, 118), (108, 107, 115, 116), (106, 105, 113, 114), (103, 104, 112, 111), (104, 110, 118, 112), (126, 125, 133, 134), (112, 118, 126, 120), (117, 116, 124, 125), (115, 114, 122, 123), (113, 111, 119, 121), (118, 117, 125, 126), (116, 115, 123, 124), (114, 113, 121, 122), (129, 127, 135, 137), (124, 123, 131, 132), (122, 121, 129, 130), (119, 120, 128, 127), (120, 126, 134, 128), (125, 124, 132, 133), (123, 122, 130, 131), (121, 119, 127, 129), (136, 142, 150, 144), (134, 133, 141, 142), (132, 131, 139, 140), (130, 129, 137, 138), (127, 128, 136, 135), (128, 134, 142, 136), (133, 132, 140, 141), (131, 130, 138, 139), (146, 145, 153, 154), (141, 140, 148, 149), (139, 138, 146, 147), (137, 135, 143, 145), (142, 141, 149, 150), (140, 139, 147, 148), (138, 137, 145, 146), (135, 136, 144, 143), (158, 157, 165, 166), (143, 144, 152, 151), (144, 150, 158, 152), (149, 148, 156, 157), (147, 146, 154, 155), (145, 143, 151, 153), (150, 149, 157, 158), (148, 147, 155, 156), (159, 160, 166, 165, 164, 163, 162, 161), (156, 155, 163, 164), (154, 153, 161, 162), (151, 152, 160, 159), (152, 158, 166, 160), (157, 156, 164, 165), (155, 154, 162, 163), (153, 151, 159, 161), (167, 168, 170, 169), (169, 170, 172, 171), (171, 172, 174, 173), (172, 170, 177, 179), (173, 174, 176, 175), (175, 176, 168, 167), (167, 169, 171, 173, 175), (181, 180, 185, 186), (168, 176, 181, 178), (170, 168, 178, 177), (174, 172, 179, 180), (176, 174, 180, 181), (183, 186, 191, 188), (179, 177, 182, 184), (178, 181, 186, 183), (180, 179, 184, 185), (177, 178, 183, 182), (191, 190, 195, 196), (185, 184, 189, 190), (182, 183, 188, 187), (186, 185, 190, 191), (184, 182, 187, 189), (193, 196, 201, 198), (189, 187, 192, 194), (188, 191, 196, 193), (190, 189, 194, 195), (187, 188, 193, 192), (201, 200, 205, 206), (195, 194, 199, 200), (192, 193, 198, 197), (196, 195, 200, 201), (194, 192, 197, 199), (203, 206, 211, 208), (199, 197, 202, 204), (198, 201, 206, 203), (200, 199, 204, 205), (197, 198, 203, 202), (207, 208, 213, 212), (205, 204, 209, 210), (202, 203, 208, 207), (206, 205, 210, 211), (204, 202, 207, 209), (214, 212, 217, 219), (211, 210, 215, 216), (209, 207, 212, 214), (208, 211, 216, 213), (210, 209, 214, 215), (220, 219, 224, 225), (213, 216, 221, 218), (215, 214, 219, 220), (212, 213, 218, 217), (216, 215, 220, 221), (226, 225, 230, 231), (217, 218, 223, 222), (221, 220, 225, 226), (219, 217, 222, 224), (218, 221, 226, 223), (228, 231, 236, 233), (224, 222, 227, 229), (223, 226, 231, 228), (225, 224, 229, 230), (222, 223, 228, 227), (236, 235, 240, 241), (230, 229, 234, 235), (227, 228, 233, 232), (231, 230, 235, 236), (229, 227, 232, 234), (238, 241, 246, 243), (234, 232, 237, 239), (233, 236, 241, 238), (235, 234, 239, 240), (232, 233, 238, 237), (246, 245, 250, 251), (240, 239, 244, 245), (237, 238, 243, 242), (241, 240, 245, 246), (239, 237, 242, 244), (248, 251, 256, 253), (244, 242, 247, 249), (243, 246, 251, 248), (245, 244, 249, 250), (242, 243, 248, 247), (252, 253, 256, 255, 254), (250, 249, 254, 255), (247, 248, 253, 252), (251, 250, 255, 256), (249, 247, 252, 254), (257, 258, 260, 259), (257, 259, 261, 263, 265, 267, 269), (264, 262, 273, 274), (261, 262, 264, 263), (263, 264, 266, 265), (265, 266, 268, 267), (259, 260, 262, 261), (267, 268, 270, 269), (269, 270, 258, 257), (271, 272, 279, 278), (270, 268, 276, 277), (266, 264, 274, 275), (258, 270, 277, 272), (262, 260, 271, 273), (268, 266, 275, 276), (260, 258, 272, 271), (279, 284, 291, 286), (277, 276, 283, 284), (275, 274, 281, 282), (273, 271, 278, 280), (272, 277, 284, 279), (276, 275, 282, 283), (274, 273, 280, 281), (291, 290, 297, 298), (283, 282, 289, 290), (281, 280, 287, 288), (278, 279, 286, 285), (284, 283, 290, 291), (282, 281, 288, 289), (280, 278, 285, 287), (295, 294, 301, 302), (289, 288, 295, 296), (287, 285, 292, 294), (286, 291, 298, 293), (290, 289, 296, 297), (288, 287, 294, 295), (285, 286, 293, 292), (300, 305, 312, 307), (292, 293, 300, 299), (298, 297, 304, 305), (296, 295, 302, 303), (294, 292, 299, 301), (293, 298, 305, 300), (297, 296, 303, 304), (307, 312, 374, 369), (304, 303, 310, 311), (302, 301, 308, 309), (299, 300, 307, 306), (305, 304, 311, 312), (303, 302, 309, 310), (301, 299, 306, 308), (313, 314, 316, 315), (315, 316, 318, 317), (317, 318, 320, 319), (322, 320, 326, 327), (319, 320, 322, 321), (321, 322, 314, 313), (313, 315, 317, 319, 321), (323, 324, 329, 328), (318, 316, 323, 325), (314, 322, 327, 324), (316, 314, 324, 323), (320, 318, 325, 326), (330, 328, 333, 335), (327, 326, 331, 332), (325, 323, 328, 330), (324, 327, 332, 329), (326, 325, 330, 331), (333, 334, 337, 336, 335), (329, 332, 337, 334), (331, 330, 335, 336), (328, 329, 334, 333), (332, 331, 336, 337), (338, 341, 342, 339), (339, 342, 343, 340), (338, 340, 343, 341), (341, 344, 345, 342), (342, 345, 346, 343), (343, 346, 344, 341), (344, 347, 348, 345), (345, 348, 349, 346), (346, 349, 347, 344), (347, 350, 351, 348), (348, 351, 352, 349), (349, 352, 350, 347), (350, 338, 339, 351), (351, 339, 340, 352), (352, 340, 338, 350), (353, 356, 357, 354), (354, 357, 358, 355), (353, 355, 358, 356), (356, 359, 360, 357), (357, 360, 361, 358), (358, 361, 359, 356), (359, 362, 363, 360), (360, 363, 364, 361), (361, 364, 362, 359), (362, 365, 366, 363), (363, 366, 367, 364), (364, 367, 365, 362), (365, 353, 354, 366), (366, 354, 355, 367), (367, 355, 353, 365), (370, 368, 375, 377), (311, 310, 372, 373), (309, 308, 370, 371), (306, 307, 369, 368), (312, 311, 373, 374), (310, 309, 371, 372), (308, 306, 368, 370), (381, 380, 387, 388), (369, 374, 381, 376), (373, 372, 379, 380), (371, 370, 377, 378), (368, 369, 376, 375), (374, 373, 380, 381), (372, 371, 378, 379), (383, 388, 395, 390), (379, 378, 385, 386), (377, 375, 382, 384), (376, 381, 388, 383), (380, 379, 386, 387), (378, 377, 384, 385), (375, 376, 383, 382), (393, 392, 399, 400), (387, 386, 393, 394), (385, 384, 391, 392), (382, 383, 390, 389), (388, 387, 394, 395), (386, 385, 392, 393), (384, 382, 389, 391), (396, 397, 404, 403), (391, 389, 396, 398), (390, 395, 402, 397), (394, 393, 400, 401), (392, 391, 398, 399), (389, 390, 397, 396), (395, 394, 401, 402), (404, 409, 416, 411), (402, 401, 408, 409), (400, 399, 406, 407), (398, 396, 403, 405), (397, 402, 409, 404), (401, 400, 407, 408), (399, 398, 405, 406), (410, 411, 416, 415, 414, 413, 412), (408, 407, 414, 415), (406, 405, 412, 413), (403, 404, 411, 410), (409, 408, 415, 416), (407, 406, 413, 414), (405, 403, 410, 412), (427, 428, 417, 418), (425, 426, 428, 427), (421, 424, 419), (418, 425, 427), (418, 417, 426, 425), (423, 424, 421, 422), (423, 422, 420), (426, 417, 428), (422, 421, 419, 420), (420, 419, 424, 423), (429, 430, 432, 431), (431, 432, 434, 433), (433, 434, 436, 435), (432, 430, 438, 436, 434), (435, 436, 438, 437), (437, 438, 430, 429), (429, 431, 433, 435, 437), (439, 440, 442, 441), (441, 442, 444, 443), (443, 444, 446, 445), (442, 440, 448, 446, 444), (445, 446, 448, 447), (447, 448, 440, 439), (439, 441, 443, 445, 447), (490, 460, 462, 495), (492, 458, 460, 490), (494, 456, 458, 492), (491, 454, 456, 494), (496, 464, 449, 489), (493, 452, 454, 491), (489, 449, 452, 493), (495, 462, 464, 496), (461, 471, 472, 463), (450, 469, 468, 451), (451, 468, 466, 453), (463, 472, 469, 450), (453, 466, 470, 455), (455, 470, 467, 457), (457, 467, 465, 459), (459, 465, 471, 461), (479, 487, 488, 480), (473, 481, 485, 477), (477, 485, 483, 475), (480, 488, 481, 473), (475, 483, 486, 478), (478, 486, 484, 476), (476, 484, 482, 474), (474, 482, 487, 479), (538, 543, 516, 499), (540, 538, 499, 500), (542, 540, 500, 509), (539, 542, 509, 505), (544, 511, 512, 519), (541, 539, 505, 506), (511, 541, 506, 512), (543, 544, 519, 516), (515, 518, 520, 517), (514, 508, 510, 525), (508, 501, 503, 510), (518, 514, 525, 520), (501, 502, 513, 503), (502, 504, 507, 513), (504, 498, 497, 507), (498, 515, 517, 497), (527, 528, 536, 535), (529, 524, 533, 537), (524, 522, 531, 533), (528, 529, 537, 536), (522, 526, 534, 531), (526, 523, 532, 534), (523, 521, 530, 532), (521, 527, 535, 530), (449, 512, 506, 452), (454, 505, 509, 456), (453, 501, 508, 451), (450, 514, 518, 463), (451, 508, 514, 450), (456, 509, 500, 458), (464, 519, 512, 449), (458, 500, 499, 460), (461, 515, 498, 459), (455, 502, 501, 453), (460, 499, 516, 462), (457, 504, 502, 455), (459, 498, 504, 457), (463, 518, 515, 461), (452, 506, 505, 454), (462, 516, 519, 464), (465, 467, 507, 497), (489, 511, 544, 496), (493, 541, 511, 489), (492, 540, 542, 494), (490, 538, 540, 492), (467, 470, 513, 507), (487, 482, 530, 535), (482, 484, 532, 530), (484, 486, 534, 532), (485, 481, 537, 533), (481, 488, 536, 537), (491, 539, 541, 493), (495, 543, 538, 490), (472, 471, 517, 520), (471, 465, 497, 517), (468, 469, 525, 510), (477, 524, 529, 473), (470, 466, 503, 513), (466, 468, 510, 503), (473, 529, 528, 480), (486, 483, 531, 534), (478, 526, 522, 475), (475, 522, 524, 477), (496, 544, 543, 495), (494, 542, 539, 491), (480, 528, 527, 479), (479, 527, 521, 474), (483, 485, 533, 531), (488, 487, 535, 536), (469, 472, 520, 525), (476, 523, 526, 478), (474, 521, 523, 476), (546, 555, 557, 559), (560, 558, 554, 551), (552, 551, 549, 550), (554, 553, 547, 548), (555, 556, 558, 557), (550, 549, 564, 563), (558, 556, 553, 554), (546, 545, 556, 555), (556, 545, 552, 553), (559, 560, 545, 546), (557, 558, 560, 559), (545, 560, 551, 552), (553, 552, 550, 547), (551, 554, 548, 549), (562, 563, 564, 561), (547, 550, 563, 562), (549, 548, 561, 564), (548, 547, 562, 561), (581, 582, 567, 568), (580, 581, 568, 565), (582, 579, 566, 567), (567, 566, 565, 568), (578, 575, 581, 580), (576, 577, 579, 582), (584, 569, 578, 577), (572, 571, 569, 570), (570, 569, 584, 583), (573, 584, 577, 576), (583, 584, 573, 574), (571, 573, 576, 575), (579, 580, 565, 566), (574, 573, 571, 572), (575, 576, 582, 581), (577, 578, 580, 579), (569, 571, 575, 578), (583, 574, 572, 570), (601, 602, 587, 588), (600, 601, 588, 585), (602, 599, 586, 587), (587, 586, 585, 588), (598, 595, 601, 600), (596, 597, 599, 602), (604, 589, 598, 597), (592, 591, 589, 590), (590, 589, 604, 603), (593, 604, 597, 596), (603, 604, 593, 594), (591, 593, 596, 595), (599, 600, 585, 586), (594, 593, 591, 592), (595, 596, 602, 601), (597, 598, 600, 599), (589, 591, 595, 598), (603, 594, 592, 590), (621, 622, 607, 608), (620, 621, 608, 605), (622, 619, 606, 607), (607, 606, 605, 608), (618, 615, 621, 620), (616, 617, 619, 622), (624, 609, 618, 617), (612, 611, 609, 610), (610, 609, 624, 623), (613, 624, 617, 616), (623, 624, 613, 614), (611, 613, 616, 615), (619, 620, 605, 606), (614, 613, 611, 612), (615, 616, 622, 621), (617, 618, 620, 619), (609, 611, 615, 618), (623, 614, 612, 610), (626, 635, 647, 648), (640, 638, 634, 631), (632, 631, 629, 630), (634, 633, 627, 628), (635, 636, 638, 637), (630, 629, 644, 643), (638, 636, 633, 634), (626, 625, 636, 635), (636, 625, 632, 633), (639, 640, 625, 626), (637, 638, 640, 639), (625, 640, 631, 632), (633, 632, 630, 627), (631, 634, 628, 629), (642, 643, 644, 641), (627, 630, 643, 642), (629, 628, 641, 644), (628, 627, 642, 641), (648, 647, 645, 646), (635, 637, 645, 647), (637, 639, 646, 645), (639, 626, 648, 646), (649, 650, 652, 651), (651, 652, 654, 653), (650, 654, 657, 656), (653, 654, 650, 649), (649, 651, 653), (656, 657, 660, 659), (654, 652, 655, 657), (652, 650, 656, 655), (659, 660, 663, 662), (657, 655, 658, 660), (655, 656, 659, 658), (662, 663, 666, 665), (660, 658, 661, 663), (658, 659, 662, 661), (664, 665, 666), (663, 661, 664, 666), (661, 662, 665, 664), (667, 669, 670, 668), (669, 671, 672, 670), (668, 674, 675, 672), (671, 667, 668, 672), (667, 671, 669), (674, 677, 678, 675), (672, 675, 673, 670), (670, 673, 674, 668), (677, 680, 681, 678), (675, 678, 676, 673), (673, 676, 677, 674), (680, 683, 684, 681), (678, 681, 679, 676), (676, 679, 680, 677), (682, 684, 683), (681, 684, 682, 679), (679, 682, 683, 680)])
me_cylinder.use_remesh_preserve_volume = False
me_cylinder.use_remesh_preserve_attributes = False
me_cylinder.use_mirror_vertex_groups = False
me_cylinder.update()
me_cube_005 = bpy.data.meshes.new('Cube.005')
me_cube_005.from_pydata([(-0.7708, -0.4528, -0.3112), (-0.7708, -0.4591, 0.5532), (-0.7708, 0.3093, -0.2626), (-0.7708, 0.3041, 0.5364), (0.413, -0.5268, -0.9846), (0.544, -0.4521, 0.614), (0.3211, 0.3829, -0.7333), (0.3211, 0.3772, 0.6155), (-0.798, -0.07552, -0.5142), (-0.798, -0.5814, 0.1265), (-0.798, -0.07749, 0.75), (-0.798, 0.4284, 0.1319), (-0.1973, 0.3428, -0.3845), (-0.1973, 0.3376, 0.5237), (0.4203, 0.4689, -0.1481), (0.4203, -0.07568, -1.259), (0.4203, -0.07819, 0.8788), (0.7646, -0.6927, -0.1972), (-0.1973, -0.4867, -0.4368), (-0.1973, -0.4931, 0.5417), (-0.191, -0.07773, 0.7831), (-0.191, -0.07594, -0.6063), (-0.191, -0.6389, 0.06416), (0.6557, -0.07826, -0.184), (-0.191, 0.4852, 0.06913), (-2.959, -0.06859, -0.5176), (-1.564, -0.07334, -0.3932), (-1.529, -0.4186, -0.2744), (-1.564, -0.5279, 0.1286), (-1.529, -0.4245, 0.518), (-1.564, -0.07508, 0.699), (-1.529, 0.2744, 0.5023), (-1.564, 0.3795, 0.1334), (-1.529, 0.2793, -0.2284), (-3.922, -0.06555, -0.4155), (-2.925, -0.4291, -0.3763), (-2.959, -0.5446, 0.07338), (-2.925, -0.4352, 0.5062), (-2.959, -0.07053, 0.6305), (-2.925, 0.2941, 0.4885), (-2.959, 0.4055, 0.07898), (-2.925, 0.2991, -0.3272), (-4.409, -0.06379, -0.4361), (-3.888, -0.3976, -0.2996), (-3.922, -0.5025, 0.1033), (-3.888, -0.4033, 0.487), (-3.922, -0.0672, 0.6646), (-3.888, 0.2689, 0.4714), (-3.922, 0.3697, 0.1082), (-3.888, 0.2736, -0.254), (-4.374, -0.4289, -0.3121), (-4.409, -0.546, 0.114), (-4.374, -0.4351, 0.527), (-4.409, -0.06575, 0.7175), (-4.374, 0.3036, 0.5105), (-4.409, 0.4164, 0.1195), (-4.374, 0.3086, -0.264), (-5.769, -0.05944, -0.3002), (-5.072, -0.06172, -0.3636), (-5.025, -0.3875, -0.2661), (-5.072, -0.4815, 0.1119), (-5.025, -0.393, 0.4806), (-5.072, -0.06339, 0.6378), (-5.025, 0.2661, 0.466), (-5.072, 0.3564, 0.1166), (-5.025, 0.2706, -0.2237), (-5.677, -0.3652, -0.245), (-5.769, -0.4217, 0.1088), (-5.677, -0.37, 0.4586), (-5.769, -0.06108, 0.5602), (-5.677, 0.2475, 0.4458), (-5.769, 0.3012, 0.1134), (-5.677, 0.2514, -0.2079), (-7.947, -0.04958, -0.2604), (-5.531, -0.05899, -0.5403), (-5.478, -0.5029, -0.4107), (-5.467, -0.7211, 0.103), (-5.478, -0.5099, 0.6108), (-5.507, -0.06137, 0.7585), (-5.478, 0.3866, 0.5923), (-5.613, 0.5995, 0.1096), (-5.478, 0.3924, -0.3506), (-7.866, -0.3163, -0.2122), (-7.947, -0.3657, 0.09643), (-7.866, -0.3205, 0.4016), (-7.947, -0.05101, 0.4903), (-7.866, 0.2182, 0.3905), (-7.947, 0.2651, 0.1004), (-7.866, 0.2216, -0.1799), (-8.115, -0.04873, -0.2957), (-8.023, -0.3512, -0.2036), (-8.21, -0.5197, 0.09381), (-8.023, -0.3559, 0.3873), (-8.115, -0.05035, 0.5104), (-8.023, 0.2549, 0.3822), (-8.115, 0.4295, 0.09832), (-8.023, 0.2588, -0.2195), (-8.847, -0.1023, -0.1955), (-8.698, -0.6865, -0.1678), (-8.747, -0.8963, 0.09491), (-8.712, -0.7093, 0.3565), (-8.847, -0.104, 0.4099), (-8.767, 0.2936, 0.3836), (-8.859, 0.5959, 0.09973), (-8.767, 0.2975, -0.2181), (-8.88, -0.5858, 0.121), (-8.804, -0.573, -0.2255), (-8.817, -0.5635, 0.4235), (-8.781, -0.8279, 0.2765), (-8.774, -0.8113, -0.107), (-9.166, -1.061, 0.07495), (-9.432, -1.135, 0.06747), (-9.539, -0.8626, 0.07262), (-8.983, -1.004, 0.08545), (-9.111, -0.7349, 0.09131), (-9.002, -0.9206, 0.2653), (-8.987, -0.9051, -0.1358), (-9.046, -0.7866, -0.167), (-9.066, -0.8042, 0.2675), (-9.342, -0.8208, 0.07988), (-9.204, -1.004, 0.2332), (-9.193, -0.9876, -0.08288), (-9.275, -0.8843, -0.08074), (-9.288, -0.9019, 0.2354), (-9.45, -1.072, 0.2225), (-9.435, -1.059, -0.0871), (-9.612, -0.9968, 0.06812), (-9.487, -0.9403, -0.08336), (-9.503, -0.9543, 0.2233), (-9.393, -0.2407, -0.1161), (-9.393, -0.2423, 0.3369), (-9.314, 0.3551, 0.2875), (-9.285, 0.6058, 0.1003), (-9.314, 0.3588, -0.1093), (-9.325, -0.575, 0.1148), (-9.312, -0.5071, -0.1185), (-9.328, -0.498, 0.2773), (-9.35, 0.05663, 0.3683), (-9.346, 0.06499, -0.08068), (-9.827, -0.5668, 0.2662), (-9.878, -0.3656, 0.2746), (-9.877, -0.3638, -0.06612), (-9.815, -0.574, -0.07736), (-9.825, -0.6089, 0.1061), (-10.24, -0.6179, 0.2261), (-10.28, -0.4592, 0.2124), (-10.28, -0.4831, -0.06409), (-10.23, -0.6236, -0.04521), (-10.23, -0.6353, 0.09964), (-10.33, -0.607, 0.165), (-10.35, -0.5204, 0.1423), (-10.35, -0.5201, 0.0018), (-10.33, -0.6101, 0.01729), (-10.33, -0.6161, 0.09612), (-9.574, -0.2381, -0.06541), (-9.574, -0.2394, 0.2626), (-9.586, 0.015, 0.2999), (-9.585, 0.02236, -0.0293), (-10.09, -0.2439, -0.04972), (-10.09, -0.245, 0.2513), (-10.1, -0.03322, 0.2468), (-10.09, -0.0271, -0.02491), (-10.45, -0.2463, -0.03681), (-10.45, -0.2473, 0.2388), (-10.46, -0.05335, 0.2537), (-10.46, -0.04774, -0.01408), (-10.57, -0.2046, 0.04852), (-10.57, -0.2051, 0.1792), (-10.57, -0.1008, 0.1494), (-10.57, -0.09785, 0.04334), (-9.585, 0.325, 0.2493), (-9.585, 0.3279, -0.06327), (-9.601, 0.09656, 0.2821), (-9.6, 0.1031, -0.03788), (-9.958, 0.3043, 0.2068), (-9.959, 0.3211, -0.03871), (-9.973, 0.1239, 0.2312), (-9.971, 0.1295, -0.01693), (-10.32, 0.3133, 0.2159), (-10.32, 0.3155, -0.02508), (-10.33, 0.1481, 0.2413), (-10.33, 0.1422, -0.005621), (-10.4, 0.2741, 0.1431), (-10.4, 0.2754, 0.05095), (-10.4, 0.1809, 0.1778), (-10.4, 0.1836, 0.04717), (-9.476, 0.4306, 0.2549), (-9.451, 0.6442, 0.09917), (-9.476, 0.4337, -0.0751), (-9.667, 0.4723, 0.2286), (-9.627, 0.6554, 0.09866), (-9.666, 0.475, -0.0559), (-9.956, 0.5248, 0.2278), (-9.919, 0.6963, 0.09857), (-9.956, 0.5274, -0.0171), (-10.04, 0.5784, 0.1751), (-10.02, 0.6598, 0.09664), (-10.04, 0.5799, 0.008793)], [], [(8, 0, 27, 26), (24, 13, 7, 14), (23, 16, 5, 17), (22, 19, 1, 9), (21, 15, 4, 18), (20, 10, 1, 19), (16, 20, 19, 5), (7, 13, 20, 16), (13, 3, 10, 20), (8, 21, 18, 0), (2, 12, 21, 8), (12, 6, 15, 21), (18, 22, 9, 0), (4, 17, 22, 18), (17, 5, 19, 22), (15, 23, 17, 4), (6, 14, 23, 15), (14, 7, 16, 23), (12, 24, 14, 6), (2, 11, 24, 12), (11, 3, 13, 24), (10, 3, 31, 30), (0, 9, 28, 27), (3, 11, 32, 31), (26, 27, 35, 25), (30, 31, 39, 38), (33, 26, 25, 41), (29, 30, 38, 37), (1, 10, 30, 29), (11, 2, 33, 32), (2, 8, 26, 33), (9, 1, 29, 28), (38, 39, 47, 46), (41, 25, 34, 49), (37, 38, 46, 45), (36, 37, 45, 44), (31, 32, 40, 39), (27, 28, 36, 35), (32, 33, 41, 40), (28, 29, 37, 36), (44, 45, 52, 51), (48, 49, 56, 55), (43, 44, 51, 50), (47, 48, 55, 54), (25, 35, 43, 34), (39, 40, 48, 47), (35, 36, 44, 43), (40, 41, 49, 48), (50, 51, 60, 59), (54, 55, 64, 63), (42, 50, 59, 58), (53, 54, 63, 62), (45, 46, 53, 52), (49, 34, 42, 56), (46, 47, 54, 53), (34, 43, 50, 42), (58, 59, 66, 57), (62, 63, 70, 69), (65, 58, 57, 72), (61, 62, 69, 68), (55, 56, 65, 64), (51, 52, 61, 60), (52, 53, 62, 61), (56, 42, 58, 65), (72, 57, 74, 81), (68, 69, 78, 77), (67, 68, 77, 76), (71, 72, 81, 80), (63, 64, 71, 70), (59, 60, 67, 66), (64, 65, 72, 71), (60, 61, 68, 67), (76, 77, 84, 83), (80, 81, 88, 87), (75, 76, 83, 82), (79, 80, 87, 86), (69, 70, 79, 78), (57, 66, 75, 74), (70, 71, 80, 79), (66, 67, 76, 75), (86, 87, 95, 94), (73, 82, 90, 89), (85, 86, 94, 93), (88, 73, 89, 96), (77, 78, 85, 84), (81, 74, 73, 88), (78, 79, 86, 85), (74, 75, 82, 73), (89, 90, 98, 106, 97), (93, 94, 102, 101), (96, 89, 97, 104), (92, 93, 101, 107, 100), (82, 83, 91, 90), (87, 88, 96, 95), (83, 84, 92, 91), (84, 85, 93, 92), (98, 109, 106), (107, 105, 114, 118), (94, 95, 103, 102), (90, 91, 99, 109, 98), (95, 96, 104, 103), (91, 92, 100, 108, 99), (126, 128, 112), (126, 124, 128), (108, 107, 118, 115), (106, 109, 116, 117), (108, 100, 107), (99, 108, 115, 113), (105, 106, 117, 114), (109, 99, 113, 116), (114, 117, 122, 119), (116, 113, 110, 121), (118, 114, 119, 123), (115, 118, 123, 120), (117, 116, 121, 122), (113, 115, 120, 110), (120, 123, 128, 124), (122, 121, 125, 127), (110, 120, 124, 111), (119, 122, 127, 112), (121, 110, 111, 125), (123, 119, 112, 128), (111, 124, 126), (127, 126, 112), (127, 125, 126), (125, 111, 126), (103, 104, 133, 132), (107, 136, 134, 105), (101, 130, 136, 107), (97, 129, 138, 133, 104), (106, 105, 134, 135), (102, 131, 137, 130, 101), (106, 135, 129, 97), (102, 103, 132, 131), (135, 134, 143, 142), (133, 131, 186, 188), (137, 138, 157, 156), (140, 141, 146, 145), (138, 137, 172, 173), (130, 129, 141, 140), (129, 135, 142, 141), (136, 130, 140, 139), (134, 136, 139, 143), (144, 145, 150, 149), (143, 139, 144, 148), (139, 140, 145, 144), (142, 143, 148, 147), (141, 142, 147, 146), (149, 150, 151, 152, 153), (147, 148, 153, 152), (146, 147, 152, 151), (145, 146, 151, 150), (148, 144, 149, 153), (155, 156, 160, 159), (130, 137, 156, 155), (129, 130, 155, 154), (138, 129, 154, 157), (160, 161, 165, 164), (157, 154, 158, 161), (156, 157, 161, 160), (154, 155, 159, 158), (163, 164, 168, 167), (158, 159, 163, 162), (159, 160, 164, 163), (161, 158, 162, 165), (167, 168, 169, 166), (165, 162, 166, 169), (164, 165, 169, 168), (162, 163, 167, 166), (173, 172, 176, 177), (133, 138, 173, 171), (131, 133, 171, 170), (137, 131, 170, 172), (175, 177, 181, 179), (170, 171, 175, 174), (171, 173, 177, 175), (172, 170, 174, 176), (181, 180, 184, 185), (176, 174, 178, 180), (177, 176, 180, 181), (174, 175, 179, 178), (184, 182, 183, 185), (178, 179, 183, 182), (179, 181, 185, 183), (180, 178, 182, 184), (188, 186, 189, 191), (131, 132, 187, 186), (132, 133, 188, 187), (191, 189, 192, 194), (186, 187, 190, 189), (187, 188, 191, 190), (194, 192, 195, 197), (189, 190, 193, 192), (190, 191, 194, 193), (196, 197, 195), (192, 193, 196, 195), (193, 194, 197, 196)])
me_cube_005.use_remesh_preserve_volume = False
me_cube_005.use_remesh_preserve_attributes = False
me_cube_005.use_mirror_vertex_groups = False
me_cube_005.update()
me_cube_004 = bpy.data.meshes.new('Cube.004')
me_cube_004.from_pydata([(0.4328, -0.3915, -1.299), (0.6452, -0.2287, 1.008), (0.4943, 0.1753, -1.311), (0.7068, 0.455, 0.8026), (0.0, 0.2247, -1.416), (-7.451e-09, 0.5044, 0.8668), (0.651, 0.323, -0.09707), (0.5963, -0.1323, -1.323), (0.5894, -0.4644, 0.1222), (0.0, -0.5122, -1.404), (0.0, -0.1364, -1.507), (0.0, -0.504, -0.03294), (0.0, 0.4065, -0.2805), (0.417, 0.5083, 0.8684), (0.5364, 0.2054, -0.5439), (0.5963, 0.04245, -1.334), (0.4748, -0.3972, -0.5235), (0.3224, -0.4848, -1.404), (0.3224, 0.2454, -1.419), (0.7187, 0.3874, 0.2204), (0.573, -0.2699, -1.332), (0.6572, -0.4264, 0.6231), (0.1156, -0.2697, -1.515), (0.0, 0.05171, -1.519), (0.3176, -0.1269, -1.48), (0.3925, -0.4674, 0.04627), (0.0, -0.5449, -0.7854), (0.0, -0.5517, 0.6086), (0.6611, -0.1425, -0.483), (0.3925, 0.4093, -0.1993), (0.0, 0.2964, -0.8176), (0.0, 0.4825, 0.1788), (0.3474, 0.2992, -0.7216), (0.6611, 0.03294, -0.4867), (0.6227, -0.2699, -0.4911), (0.4123, -0.5457, 0.5902), (0.3474, -0.5033, -0.7019), (0.3176, 0.04209, -1.492), (0.3592, -0.2561, -1.489), (0.4123, 0.5015, 0.1829), (0.8128, 0.003023, 1.039), (0.6935, -0.03633, 1.08), (0.8099, -0.06223, 1.034), (0.8161, -0.1, 0.2855), (0.7963, -0.1902, 0.3329), (0.7836, -0.1626, 0.04047), (0.7939, -0.1555, 0.953), (0.7109, -0.1498, 1.053), (0.8188, 0.1438, 0.934), (0.7887, 0.2931, 0.9856), (0.7805, -0.2706, 0.4661), (0.6953, -0.3643, 0.06242), (0.7727, 0.1187, 0.002416), (0.8379, 0.04891, 0.3411), (0.6752, -0.06764, 0.592), (0.8523, 0.1872, 0.7071), (0.8736, 0.1785, 0.5416), (0.853, 0.2429, 0.4451), (0.7836, -0.2399, 0.781), (0.7578, -0.3381, 0.5996), (0.7864, -0.2721, 0.6364), (0.1892, -0.3393, 0.9917), (0.4306, -0.3209, 1.053), (0.275, -0.2833, 1.056), (0.4339, -0.03375, 1.175), (0.3053, 0.05846, 1.155), (0.4326, 0.3165, 1.091), (0.1857, 0.2779, 1.092), (0.2752, 0.2151, 1.119), (0.4528, -0.1056, 1.144), (0.3177, -0.1068, 1.144), (0.0, 0.3247, 1.064), (-5.588e-09, 0.4065, 0.9995), (-2.825e-09, -0.475, 0.7844), (0.0, -0.3875, 0.9246), (0.275, -0.2782, 1.019), (0.1892, -0.3342, 0.9546), (0.1857, 0.283, 1.055), (0.2752, 0.2202, 1.082), (0.3178, -0.1017, 1.107), (4.975e-05, -0.2672, 1.024), (0.3053, 0.06357, 1.118), (4.975e-05, 0.08381, 1.119), (4.975e-05, 0.197, 1.092), (4.975e-05, -0.09845, 1.113), (4.975e-05, 0.3298, 1.027), (4.975e-05, -0.3824, 0.8875)], [], [(39, 13, 3, 19), (21, 1, 62, 35), (38, 20, 0, 17), (62, 63, 61, 74, 73), (47, 69, 62, 1), (37, 15, 7, 24), (36, 25, 11, 26), (51, 59, 21, 8), (59, 47, 1, 21), (53, 56, 54, 43), (32, 29, 6, 14), (18, 32, 14, 2), (4, 30, 32, 18), (30, 12, 29, 32), (14, 6, 52, 33), (34, 51, 8, 16), (15, 33, 28, 7), (2, 14, 33, 15), (56, 55, 48, 40, 54), (20, 34, 16, 0), (7, 28, 34, 20), (33, 52, 45, 28), (25, 35, 27, 11), (8, 21, 35, 25), (35, 62, 73, 27), (17, 36, 26, 9), (0, 16, 36, 17), (16, 8, 25, 36), (23, 37, 24, 10), (4, 18, 37, 23), (18, 2, 15, 37), (49, 66, 64, 41), (19, 3, 49, 57), (3, 13, 66, 49), (74, 61, 76, 86), (22, 38, 17, 9), (10, 24, 38, 22), (24, 7, 20, 38), (6, 19, 57, 52), (28, 45, 51, 34), (29, 39, 19, 6), (12, 31, 39, 29), (31, 5, 13, 39), (40, 41, 42), (43, 44, 45), (42, 46, 58, 60, 54, 40), (55, 56, 57), (58, 59, 60), (49, 41, 40, 48), (53, 43, 45, 52), (41, 47, 46, 42), (44, 50, 51, 45), (43, 54, 60, 50, 44), (56, 53, 52, 57), (48, 55, 57, 49), (59, 51, 50, 60), (47, 59, 58, 46), (13, 5, 72, 66), (41, 64, 69, 47), (70, 65, 81, 79), (65, 70, 69, 64), (67, 68, 66, 72, 71), (68, 65, 64, 66), (63, 62, 69, 70), (67, 71, 85, 77), (78, 83, 82, 81), (76, 75, 80, 86), (79, 84, 80, 75), (82, 84, 79, 81), (77, 85, 83, 78), (65, 68, 78, 81), (63, 70, 79, 75), (61, 63, 75, 76), (68, 67, 77, 78)])
me_cube_004.use_remesh_preserve_volume = False
me_cube_004.use_remesh_preserve_attributes = False
me_cube_004.use_mirror_vertex_groups = False
me_cube_004.update()
me_cube_001 = bpy.data.meshes.new('Cube.001')
me_cube_001.from_pydata([(0.8172, -0.3699, -0.7637), (0.4652, -0.2273, 0.7891), (0.938, 0.3378, -0.7618), (0.4197, 0.3419, 0.9852), (0.2109, 0.2471, -0.8028), (0.0, 0.4126, 0.9834), (0.6137, 0.3509, -0.02438), (0.9158, -0.04355, -0.8901), (0.5435, 0.01137, 1.047), (0.6159, -0.3155, -0.02254), (0.2897, -0.2011, -0.6702), (-1.121e-05, -0.3179, 0.7716), (0.3452, -0.03062, -0.9083), (0.09074, -0.1723, -0.2327), (0.7467, 0.007817, -0.008171), (0.08822, 0.2459, -0.2372), (0.2807, 0.395, 0.9905), (0.784, 0.3644, -0.3679), (0.9749, 0.1593, -0.878), (0.4537, -0.1389, 1.024), (0.747, -0.356, -0.4601), (0.5963, -0.3738, -0.7933), (0.6338, 0.4046, -0.8358), (0.5292, 0.3891, 0.3575), (0.8755, -0.2277, -0.8168), (0.5412, 0.2289, 1.024), (0.5308, -0.2831, 0.3594), (0.2794, -0.3132, 0.7912), (-4.544e-05, -0.304, 1.006), (0.3174, -0.1198, -0.7929), (0.2317, 0.1129, -0.8371), (0.3529, -0.3395, -0.09891), (0.2196, -0.2101, -0.4573), (0.0, -0.2363, 0.03389), (0.726, -0.1788, -0.009813), (0.7244, 0.202, -0.009694), (0.8815, -0.00732, -0.4593), (0.6089, 0.0105, 0.4255), (0.3518, 0.3849, -0.1039), (0.1618, 0.2754, -0.4539), (0.0, 0.3017, 0.03321), (0.01777, 0.03784, -0.1799), (0.4532, 0.4341, -0.373), (0.5981, 0.2242, 0.4007), (0.8969, 0.1827, -0.4058), (0.8539, -0.2046, -0.4675), (0.3112, -0.3292, 0.2497), (0.4884, -0.3852, -0.4638), (0.274, -0.2674, 1.017), (0.6501, -0.2312, -0.9379), (0.5991, -0.1895, 0.3996), (0.3102, 0.4395, 0.2483), (0.1343, 0.06135, -0.5073), (0.7909, 0.1315, -0.8551), (0.7229, 0.2061, -0.8212), (0.6142, 0.2434, -0.8309), (0.4797, 0.1996, -0.8139), (0.7318, -0.08914, -0.8902), (0.776, -0.002385, -0.9), (0.4235, 0.1119, -0.858), (0.4469, 0.005692, -0.8865), (0.5101, -0.07062, -0.8638), (0.6286, -0.09995, -0.8952), (0.8044, 0.1315, -0.9532), (0.7364, 0.2061, -0.9532), (0.6277, 0.2434, -0.9532), (0.4932, 0.1996, -0.9532), (0.7452, -0.08914, -0.9532), (0.7895, -0.002385, -0.9532), (0.437, 0.1119, -0.9532), (0.4604, 0.005692, -0.9532), (0.5236, -0.07062, -0.9532), (0.6421, -0.09995, -0.9532), (0.8189, 0.137, -0.9946), (0.7454, 0.2178, -0.9946), (0.6278, 0.2581, -0.9946), (0.4823, 0.2107, -0.9946), (0.755, -0.1016, -0.9946), (0.8029, -0.007774, -0.9946), (0.4216, 0.1159, -0.9946), (0.4469, 0.0009629, -0.9946), (0.5152, -0.08158, -0.9946), (0.6434, -0.1133, -0.9946), (0.8546, 0.1505, -0.8783), (0.7675, 0.2462, -0.8437), (0.6282, 0.294, -0.8948), (0.4558, 0.2378, -0.8404), (0.7788, -0.1321, -0.9116), (0.8355, -0.02095, -0.9126), (0.3839, 0.1255, -0.8997), (0.4139, -0.0106, -0.9059), (0.4948, -0.1084, -0.8839), (0.6466, -0.146, -0.9335), (0.4545, 0.3569, 0.7725), (0.5622, 0.2271, 0.794), (0.5078, -0.1577, 0.7915), (0.5694, 0.01102, 0.8015), (0.2893, 0.408, 0.7742), (0.0, 0.3869, 0.7631), (0.3502, 0.3684, 0.9879), (0.4575, -0.1684, 0.9359), (0.5424, 0.1201, 1.036), (0.1372, -0.3156, 0.8212), (-3.403e-05, -0.3087, 0.9417), (0.1404, 0.4038, 0.9869), (0.4986, -0.06379, 1.035), (0.4805, 0.2854, 1.005), (0.3693, -0.2718, 0.79), (0.2758, -0.2827, 0.9359), (0.3639, -0.2032, 1.021), (0.4313, 0.3469, 0.9359), (0.5482, 0.2283, 0.9359), (0.4718, -0.1452, 0.9359), (0.5521, 0.01125, 0.9359), (0.5658, 0.1195, 0.7977), (0.538, -0.07477, 0.7963), (0.4853, -0.2031, 0.7904), (0.5066, 0.2941, 0.7827), (0.2836, 0.3993, 0.9359), (0.0, 0.4041, 0.9359), (0.3768, 0.3809, 0.7732), (0.1431, 0.3974, 0.7686), (0.1408, 0.4017, 0.9359), (0.3633, 0.371, 0.9359), (0.4849, 0.2925, 0.9359), (0.5102, -0.07045, 0.9359), (0.5501, 0.1237, 0.9359), (0.3599, -0.2299, 0.9359), (0.1349, -0.2959, 0.8989), (0.4651, -0.1854, 0.9359), (0.4734, -0.2488, 0.7891), (0.1203, -0.3438, 0.8212), (0.0, -0.3463, 0.7716), (0.0, -0.3363, 0.9417), (0.3702, -0.2967, 0.79), (0.2734, -0.3412, 0.7912), (0.2695, -0.3084, 0.9359), (0.4369, 0.3692, 0.9359), (0.4618, 0.38, 0.7725), (0.5628, 0.2416, 0.9359), (0.5778, 0.2404, 0.794), (0.4804, -0.1604, 0.9359), (0.5192, -0.1739, 0.7915), (0.567, 0.007998, 0.9359), (0.5855, 0.007753, 0.8015), (0.5817, 0.1245, 0.7977), (0.5518, -0.08459, 0.7963), (0.495, -0.2227, 0.7904), (0.5179, 0.3124, 0.7827), (0.2779, 0.4257, 0.9359), (0.2841, 0.435, 0.7742), (0.0, 0.4308, 0.9359), (0.0, 0.4123, 0.7631), (0.3782, 0.4058, 0.7732), (0.1266, 0.4236, 0.7686), (0.1242, 0.4283, 0.9359), (0.3637, 0.3952, 0.9359), (0.4946, 0.3107, 0.9359), (0.5218, -0.07994, 0.9359), (0.5648, 0.129, 0.9359), (0.36, -0.2515, 0.9359), (0.1179, -0.3226, 0.8989)], [], [(51, 97, 120, 93, 23), (50, 95, 116, 1, 26), (49, 24, 0, 21), (18, 7, 58, 53), (47, 31, 13, 32), (46, 27, 102, 11, 33), (45, 34, 9, 20), (44, 35, 14, 36), (43, 94, 114, 96, 37), (42, 38, 6, 17), (12, 29, 52, 30), (22, 42, 17, 2), (4, 39, 42, 22), (39, 15, 38, 42), (35, 43, 37, 14), (6, 23, 43, 35), (23, 93, 117, 94, 43), (18, 44, 36, 7), (2, 17, 44, 18), (17, 6, 35, 44), (24, 45, 20, 0), (7, 36, 45, 24), (36, 14, 34, 45), (31, 46, 33, 13), (9, 26, 46, 31), (26, 1, 107, 27, 46), (21, 47, 32, 10), (0, 20, 47, 21), (20, 9, 31, 47), (29, 12, 60, 61), (4, 22, 55, 56), (12, 30, 59, 60), (127, 108, 136, 160), (29, 49, 21, 10), (2, 18, 53, 54), (24, 49, 62, 57), (34, 50, 26, 9), (14, 37, 50, 34), (37, 96, 115, 95, 50), (38, 51, 23, 6), (15, 40, 51, 38), (40, 98, 121, 97, 51), (33, 40, 41), (39, 52, 15), (52, 29, 10), (30, 52, 4), (10, 32, 52), (4, 52, 39), (13, 52, 32), (41, 52, 13), (15, 52, 41), (41, 13, 33), (41, 40, 15), (49, 29, 61, 62), (30, 4, 56, 59), (22, 2, 54, 55), (7, 24, 57, 58), (61, 71, 70, 60), (60, 70, 69, 59), (54, 64, 63, 53), (59, 69, 66, 56), (53, 63, 68, 58), (56, 66, 65, 55), (62, 72, 71, 61), (55, 65, 64, 54), (58, 68, 67, 57), (57, 67, 72, 62), (64, 74, 73, 63), (79, 89, 86, 76), (69, 79, 76, 66), (63, 73, 78, 68), (66, 76, 75, 65), (72, 82, 81, 71), (65, 75, 74, 64), (68, 78, 77, 67), (67, 77, 82, 72), (71, 81, 80, 70), (70, 80, 79, 69), (58, 57, 62, 61, 60, 59, 56, 55, 54, 53), (73, 83, 88, 78), (76, 86, 85, 75), (82, 92, 91, 81), (75, 85, 84, 74), (78, 88, 87, 77), (77, 87, 92, 82), (81, 91, 90, 80), (80, 90, 89, 79), (74, 84, 83, 73), (126, 111, 25, 101, 8, 113), (97, 121, 154, 150), (100, 127, 160, 129), (11, 102, 131, 132), (122, 119, 5, 104, 16, 118), (123, 118, 16, 99, 3, 110), (100, 112, 19), (125, 113, 8, 105, 19, 112), (124, 110, 3, 106, 25, 111), (93, 120, 153, 138), (19, 109, 48, 108, 127, 100), (117, 93, 138, 148), (160, 136, 135, 134, 130, 129), (130, 147, 142, 141, 129), (144, 145, 140, 139, 159, 143), (140, 148, 138, 137, 157, 139), (138, 153, 150, 149, 156, 137), (150, 154, 152, 151, 155, 149), (142, 146, 144, 143, 158, 141), (161, 133, 132, 131), (122, 118, 149, 155), (27, 107, 134, 135), (120, 97, 150, 153), (119, 122, 155, 151), (108, 128, 161, 136), (121, 98, 152, 154), (123, 110, 137, 156), (128, 103, 133, 161), (118, 123, 156, 149), (124, 111, 139, 157), (110, 124, 157, 137), (96, 114, 145, 144), (102, 27, 135, 131), (112, 100, 129, 141), (95, 115, 146, 142), (125, 112, 141, 158), (1, 116, 147, 130), (113, 125, 158, 143), (114, 94, 140, 145), (94, 117, 148, 140), (126, 113, 143, 159), (115, 96, 144, 146), (111, 126, 159, 139), (116, 95, 142, 147), (107, 1, 130, 134), (131, 135, 136, 161), (28, 103, 128, 108, 48), (104, 5, 28, 48), (104, 48, 19, 16), (3, 16, 19, 8), (8, 101, 25, 3)])
me_cube_001.use_remesh_preserve_volume = False
me_cube_001.use_remesh_preserve_attributes = False
me_cube_001.use_mirror_vertex_groups = False
me_cube_001.update()
me_cube_003 = bpy.data.meshes.new('Cube.003')
me_cube_003.from_pydata([(-0.3013, -0.25, 0.0), (-0.3013, -0.25, 0.2125), (-0.3013, 0.1144, 0.0), (-0.3013, 0.1144, 0.3208), (0.1137, -0.25, 0.0), (0.1137, -0.25, 0.2125), (0.1986, 0.1144, 0.0), (0.1986, 0.1144, 0.3208), (-0.299, 0.736, 0.005325), (-0.299, 0.736, 0.4074), (-0.3165, 1.138, 0.0), (-0.3165, 1.138, 0.4215), (0.1977, 0.736, 0.005325), (0.1977, 0.736, 0.4074), (0.2151, 1.138, 0.0), (0.2151, 1.138, 0.4215), (-0.08382, 0.03299, 0.1682), (-0.08382, 0.7822, 0.3178), (-0.08382, 0.04155, 0.1253), (-0.08382, 0.7907, 0.2749), (-0.04595, 0.04583, 0.1038), (-0.04595, 0.795, 0.2535), (-0.008078, 0.04155, 0.1253), (-0.008078, 0.7907, 0.2749), (-0.008078, 0.03299, 0.1682), (-0.008078, 0.7822, 0.3178), (-0.04595, 0.02871, 0.1896), (-0.04595, 0.7779, 0.3392), (-0.1912, 0.7736, 0.3389), (-0.1912, 0.02445, 0.1893), (-0.1533, 0.7779, 0.3175), (-0.1533, 0.02873, 0.1679), (-0.1533, 0.7865, 0.2746), (-0.1533, 0.03729, 0.125), (-0.1912, 0.7908, 0.2532), (-0.1912, 0.04157, 0.1036), (-0.229, 0.7865, 0.2746), (-0.229, 0.03729, 0.125), (-0.229, 0.7779, 0.3175), (-0.229, 0.02873, 0.1679), (0.0757, 0.03224, 0.1699), (0.0757, 0.7814, 0.3195), (0.0757, 0.04081, 0.127), (0.0757, 0.79, 0.2766), (0.1136, 0.04509, 0.1056), (0.1136, 0.7943, 0.2552), (0.1514, 0.04081, 0.127), (0.1514, 0.79, 0.2766), (0.1514, 0.03224, 0.1699), (0.1514, 0.7814, 0.3195), (0.1136, 0.02796, 0.1913), (0.1136, 0.7771, 0.341), (-0.06296, 1.112, 0.3866), (-0.06296, 1.112, 0.5809), (0.07968, 1.03, 0.3866), (0.07968, 1.03, 0.5809), (0.07968, 0.8654, 0.3866), (0.07968, 0.8654, 0.5809), (-0.06296, 0.783, 0.3866), (-0.06296, 0.783, 0.5809), (-0.2056, 0.8654, 0.3866), (-0.2056, 0.8654, 0.5809), (-0.2056, 1.03, 0.3866), (-0.2056, 1.03, 0.5809), (0.03558, 1.005, 0.5809), (-0.06296, 1.062, 0.5809), (0.03558, 0.8909, 0.5809), (-0.06296, 0.834, 0.5809), (-0.1615, 0.8909, 0.5809), (-0.1615, 1.005, 0.5809), (0.02987, 1.035, 0.7383), (-0.06867, 1.091, 0.7263), (0.02987, 0.924, 0.7623), (-0.06867, 0.8684, 0.7743), (-0.1672, 0.924, 0.7623), (-0.1672, 1.035, 0.7383), (0.04033, 1.046, 0.7594), (-0.06867, 1.107, 0.7462), (0.04033, 0.923, 0.786), (-0.06867, 0.8614, 0.7993), (-0.1777, 0.923, 0.786), (-0.1777, 1.046, 0.7594), (0.03463, 1.078, 0.9077), (-0.07437, 1.14, 0.8944), (0.03463, 0.955, 0.9342), (-0.07437, 0.8935, 0.9475), (-0.1834, 0.955, 0.9342), (-0.1834, 1.078, 0.9077), (0.01771, 1.075, 0.9395), (-0.07437, 1.127, 0.9283), (0.01771, 0.971, 0.962), (-0.07437, 0.919, 0.9732), (-0.1665, 0.971, 0.962), (-0.1665, 1.075, 0.9395), (-0.005112, 1.107, 1.109), (-0.0972, 1.159, 1.12), (-0.005112, 1.003, 1.089), (-0.0972, 0.9507, 1.078), (-0.1893, 1.003, 1.089), (-0.1893, 1.107, 1.109), (-0.03935, 1.077, 1.261), (-0.1314, 1.129, 1.272), (-0.03935, 0.9724, 1.24), (-0.1314, 0.9203, 1.23), (-0.2235, 0.9724, 1.24), (-0.2235, 1.077, 1.261), (0.03811, 1.121, 1.27), (-0.1314, 1.217, 1.289), (0.03811, 0.9286, 1.232), (-0.1314, 0.8326, 1.212), (-0.301, 0.9286, 1.232), (-0.301, 1.121, 1.27), (0.03811, 1.082, 1.462), (-0.1314, 1.178, 1.481), (0.03811, 0.8902, 1.423), (-0.1314, 0.7942, 1.404), (-0.301, 0.8902, 1.423), (-0.301, 1.082, 1.462), (-0.04795, 1.033, 1.452), (-0.1314, 1.081, 1.461), (-0.04795, 0.9389, 1.433), (-0.1314, 0.8917, 1.423), (-0.2149, 0.9389, 1.433), (-0.2149, 1.033, 1.452), (-0.1934, 0.8441, 2.802), (-0.3197, 0.9155, 2.816), (-0.1934, 0.7011, 2.773), (-0.3197, 0.6296, 2.759), (-0.446, 0.7011, 2.773), (-0.446, 0.8441, 2.802), (-0.2937, 1.117, -0.1646), (-0.08355, 1.117, -0.1646), (-0.2937, 1.093, -0.2545), (-0.08355, 1.093, -0.2545), (-0.2937, 1.027, -0.3203), (-0.08355, 1.027, -0.3203), (-0.2937, 0.9371, -0.3443), (-0.08355, 0.9371, -0.3443), (-0.2937, 0.8472, -0.3203), (-0.08355, 0.8472, -0.3203), (-0.2937, 0.7814, -0.2545), (-0.08355, 0.7814, -0.2545), (-0.2937, 0.7573, -0.1646), (-0.08355, 0.7573, -0.1646), (-0.2937, 0.7814, -0.07467), (-0.08355, 0.7814, -0.07467), (-0.2937, 0.8472, -0.00886), (-0.08355, 0.8472, -0.00886), (-0.2937, 0.9371, 0.01523), (-0.08355, 0.9371, 0.01523), (-0.2937, 1.027, -0.00886), (-0.08355, 1.027, -0.00886), (-0.2937, 1.093, -0.07467), (-0.08355, 1.093, -0.07467), (-0.2937, 1.034, -0.1646), (-0.2937, 1.021, -0.2131), (-0.2937, 0.9856, -0.2486), (-0.2937, 0.9371, -0.2616), (-0.2937, 0.8885, -0.2486), (-0.2937, 0.853, -0.2131), (-0.2937, 0.84, -0.1646), (-0.2937, 0.853, -0.116), (-0.2937, 0.8885, -0.08048), (-0.2937, 0.9371, -0.06747), (-0.2937, 0.9856, -0.08048), (-0.2937, 1.021, -0.116), (-0.2575, 1.034, -0.1646), (-0.2575, 1.021, -0.2131), (-0.2575, 0.9856, -0.2486), (-0.2575, 0.9371, -0.2616), (-0.2575, 0.8885, -0.2486), (-0.2575, 0.853, -0.2131), (-0.2575, 0.84, -0.1646), (-0.2575, 0.853, -0.116), (-0.2575, 0.8885, -0.08048), (-0.2575, 0.9371, -0.06747), (-0.2575, 0.9856, -0.08048), (-0.2575, 1.021, -0.116), (0.1875, 1.117, -0.1646), (-0.02269, 1.117, -0.1646), (0.1875, 1.093, -0.2545), (-0.02269, 1.093, -0.2545), (0.1875, 1.027, -0.3203), (-0.02269, 1.027, -0.3203), (0.1875, 0.9371, -0.3443), (-0.02269, 0.9371, -0.3443), (0.1875, 0.8472, -0.3203), (-0.02269, 0.8472, -0.3203), (0.1875, 0.7814, -0.2545), (-0.02269, 0.7814, -0.2545), (0.1875, 0.7573, -0.1646), (-0.02269, 0.7573, -0.1646), (0.1875, 0.7814, -0.07467), (-0.02269, 0.7814, -0.07467), (0.1875, 0.8472, -0.00886), (-0.02269, 0.8472, -0.00886), (0.1875, 0.9371, 0.01523), (-0.02269, 0.9371, 0.01523), (0.1875, 1.027, -0.00886), (-0.02269, 1.027, -0.00886), (0.1875, 1.093, -0.07467), (-0.02269, 1.093, -0.07467), (0.1875, 1.034, -0.1646), (0.1875, 1.021, -0.2131), (0.1875, 0.9856, -0.2486), (0.1875, 0.9371, -0.2616), (0.1875, 0.8885, -0.2486), (0.1875, 0.853, -0.2131), (0.1875, 0.84, -0.1646), (0.1875, 0.853, -0.116), (0.1875, 0.8885, -0.08048), (0.1875, 0.9371, -0.06747), (0.1875, 0.9856, -0.08048), (0.1875, 1.021, -0.116), (0.1512, 1.034, -0.1646), (0.1512, 1.021, -0.2131), (0.1512, 0.9856, -0.2486), (0.1512, 0.9371, -0.2616), (0.1512, 0.8885, -0.2486), (0.1512, 0.853, -0.2131), (0.1512, 0.84, -0.1646), (0.1512, 0.853, -0.116), (0.1512, 0.8885, -0.08048), (0.1512, 0.9371, -0.06747), (0.1512, 0.9856, -0.08048), (0.1512, 1.021, -0.116), (-0.2718, 0.07977, -0.1284), (-0.1039, 0.07977, -0.1284), (-0.2718, 0.06052, -0.2002), (-0.1039, 0.06052, -0.2002), (-0.2718, 0.007939, -0.2528), (-0.1039, 0.007939, -0.2528), (-0.2718, -0.06389, -0.2721), (-0.1039, -0.06389, -0.2721), (-0.2718, -0.1357, -0.2528), (-0.1039, -0.1357, -0.2528), (-0.2718, -0.1883, -0.2002), (-0.1039, -0.1883, -0.2002), (-0.2718, -0.2076, -0.1284), (-0.1039, -0.2076, -0.1284), (-0.2718, -0.1883, -0.05658), (-0.1039, -0.1883, -0.05658), (-0.2718, -0.1357, -0.003994), (-0.1039, -0.1357, -0.003994), (-0.2718, -0.06389, 0.01525), (-0.1039, -0.06389, 0.01525), (-0.2718, 0.007939, -0.003994), (-0.1039, 0.007939, -0.003994), (-0.2718, 0.06052, -0.05658), (-0.1039, 0.06052, -0.05658), (-0.2718, 0.01369, -0.1284), (-0.2718, 0.003294, -0.1672), (-0.2718, -0.0251, -0.1956), (-0.2718, -0.06389, -0.206), (-0.2718, -0.1027, -0.1956), (-0.2718, -0.1311, -0.1672), (-0.2718, -0.1415, -0.1284), (-0.2718, -0.1311, -0.08962), (-0.2718, -0.1027, -0.06122), (-0.2718, -0.06389, -0.05083), (-0.2718, -0.0251, -0.06122), (-0.2718, 0.003293, -0.08962), (-0.2429, 0.01369, -0.1284), (-0.2429, 0.003294, -0.1672), (-0.2429, -0.0251, -0.1956), (-0.2429, -0.06389, -0.206), (-0.2429, -0.1027, -0.1956), (-0.2429, -0.1311, -0.1672), (-0.2429, -0.1415, -0.1284), (-0.2429, -0.1311, -0.08962), (-0.2429, -0.1027, -0.06122), (-0.2429, -0.06389, -0.05083), (-0.2429, -0.0251, -0.06122), (-0.2429, 0.003293, -0.08962), (0.1127, 0.07977, -0.1284), (-0.05525, 0.07977, -0.1284), (0.1127, 0.06052, -0.2002), (-0.05525, 0.06052, -0.2002), (0.1127, 0.007939, -0.2528), (-0.05525, 0.007939, -0.2528), (0.1127, -0.06389, -0.2721), (-0.05525, -0.06389, -0.2721), (0.1127, -0.1357, -0.2528), (-0.05525, -0.1357, -0.2528), (0.1127, -0.1883, -0.2002), (-0.05525, -0.1883, -0.2002), (0.1127, -0.2076, -0.1284), (-0.05525, -0.2076, -0.1284), (0.1127, -0.1883, -0.05658), (-0.05525, -0.1883, -0.05658), (0.1127, -0.1357, -0.003994), (-0.05525, -0.1357, -0.003994), (0.1127, -0.06389, 0.01525), (-0.05525, -0.06389, 0.01525), (0.1127, 0.007939, -0.003994), (-0.05525, 0.007939, -0.003994), (0.1127, 0.06052, -0.05658), (-0.05525, 0.06052, -0.05658), (0.1127, 0.01369, -0.1284), (0.1127, 0.003294, -0.1672), (0.1127, -0.0251, -0.1956), (0.1127, -0.06389, -0.206), (0.1127, -0.1027, -0.1956), (0.1127, -0.1311, -0.1672), (0.1127, -0.1415, -0.1284), (0.1127, -0.1311, -0.08962), (0.1127, -0.1027, -0.06122), (0.1127, -0.06389, -0.05083), (0.1127, -0.0251, -0.06122), (0.1127, 0.003293, -0.08962), (0.08373, 0.01369, -0.1284), (0.08373, 0.003294, -0.1672), (0.08373, -0.0251, -0.1956), (0.08373, -0.06389, -0.206), (0.08373, -0.1027, -0.1956), (0.08373, -0.1311, -0.1672), (0.08373, -0.1415, -0.1284), (0.08373, -0.1311, -0.08962), (0.08373, -0.1027, -0.06122), (0.08373, -0.06389, -0.05083), (0.08373, -0.0251, -0.06122), (0.08373, 0.003293, -0.08962), (-0.1062, 0.9885, -0.1625), (-0.003301, 0.9885, -0.1625), (-0.1062, 0.9628, -0.207), (-0.003301, 0.9628, -0.207), (-0.1062, 0.9113, -0.207), (-0.003301, 0.9113, -0.207), (-0.1062, 0.8856, -0.1625), (-0.003301, 0.8856, -0.1625), (-0.1062, 0.9113, -0.1179), (-0.003301, 0.9113, -0.1179), (-0.1062, 0.9628, -0.1179), (-0.003301, 0.9628, -0.1179), (-0.1339, -0.01393, -0.1308), (-0.03104, -0.01393, -0.1308), (-0.1339, -0.03966, -0.1753), (-0.03104, -0.03966, -0.1753), (-0.1339, -0.09111, -0.1753), (-0.03104, -0.09111, -0.1753), (-0.1339, -0.1168, -0.1308), (-0.03104, -0.1168, -0.1308), (-0.1339, -0.09111, -0.08619), (-0.03104, -0.09111, -0.08619), (-0.1339, -0.03966, -0.08619), (-0.03104, -0.03966, -0.08619)], [], [(0, 1, 3, 2), (2, 3, 7, 6), (6, 7, 5, 4), (4, 5, 1, 0), (2, 6, 4, 0), (7, 3, 1, 5), (8, 9, 11, 10), (10, 11, 15, 14), (14, 15, 13, 12), (12, 13, 9, 8), (10, 14, 12, 8), (15, 11, 9, 13), (27, 25, 23, 21, 19, 17), (17, 16, 26, 27), (19, 18, 16, 17), (24, 26, 16, 18, 20, 22), (21, 20, 18, 19), (23, 22, 20, 21), (25, 24, 22, 23), (27, 26, 24, 25), (28, 29, 31, 30), (30, 31, 33, 32), (32, 33, 35, 34), (34, 35, 37, 36), (31, 29, 39, 37, 35, 33), (36, 37, 39, 38), (38, 39, 29, 28), (28, 30, 32, 34, 36, 38), (51, 49, 47, 45, 43, 41), (41, 40, 50, 51), (43, 42, 40, 41), (48, 50, 40, 42, 44, 46), (45, 44, 42, 43), (47, 46, 44, 45), (49, 48, 46, 47), (51, 50, 48, 49), (52, 53, 55, 54), (54, 55, 57, 56), (56, 57, 59, 58), (58, 59, 61, 60), (53, 63, 69, 65), (60, 61, 63, 62), (62, 63, 53, 52), (52, 54, 56, 58, 60, 62), (69, 68, 74, 75), (55, 53, 65, 64), (59, 57, 66, 67), (61, 59, 67, 68), (63, 61, 68, 69), (57, 55, 64, 66), (71, 75, 81, 77), (67, 66, 72, 73), (64, 65, 71, 70), (65, 69, 75, 71), (68, 67, 73, 74), (66, 64, 70, 72), (81, 80, 86, 87), (74, 73, 79, 80), (72, 70, 76, 78), (75, 74, 80, 81), (73, 72, 78, 79), (70, 71, 77, 76), (83, 87, 93, 89), (79, 78, 84, 85), (76, 77, 83, 82), (77, 81, 87, 83), (80, 79, 85, 86), (78, 76, 82, 84), (93, 92, 98, 99), (86, 85, 91, 92), (84, 82, 88, 90), (87, 86, 92, 93), (85, 84, 90, 91), (82, 83, 89, 88), (98, 97, 103, 104), (91, 90, 96, 97), (88, 89, 95, 94), (89, 93, 99, 95), (92, 91, 97, 98), (90, 88, 94, 96), (103, 102, 108, 109), (96, 94, 100, 102), (99, 98, 104, 105), (97, 96, 102, 103), (94, 95, 101, 100), (95, 99, 105, 101), (108, 106, 112, 114), (100, 101, 107, 106), (101, 105, 111, 107), (104, 103, 109, 110), (102, 100, 106, 108), (105, 104, 110, 111), (112, 113, 119, 118), (111, 110, 116, 117), (109, 108, 114, 115), (106, 107, 113, 112), (107, 111, 117, 113), (110, 109, 115, 116), (123, 122, 128, 129), (113, 117, 123, 119), (116, 115, 121, 122), (114, 112, 118, 120), (117, 116, 122, 123), (115, 114, 120, 121), (124, 125, 129, 128, 127, 126), (121, 120, 126, 127), (118, 119, 125, 124), (119, 123, 129, 125), (122, 121, 127, 128), (120, 118, 124, 126), (130, 131, 133, 132), (132, 133, 135, 134), (134, 135, 137, 136), (136, 137, 139, 138), (138, 139, 141, 140), (140, 141, 143, 142), (142, 143, 145, 144), (144, 145, 147, 146), (146, 147, 149, 148), (148, 149, 151, 150), (133, 131, 153, 151, 149, 147, 145, 143, 141, 139, 137, 135), (150, 151, 153, 152), (152, 153, 131, 130), (144, 146, 162, 161), (157, 158, 170, 169), (142, 144, 161, 160), (140, 142, 160, 159), (138, 140, 159, 158), (136, 138, 158, 157), (152, 130, 154, 165), (130, 132, 155, 154), (134, 136, 157, 156), (150, 152, 165, 164), (132, 134, 156, 155), (148, 150, 164, 163), (146, 148, 163, 162), (166, 167, 168, 169, 170, 171, 172, 173, 174, 175, 176, 177), (164, 165, 177, 176), (154, 155, 167, 166), (161, 162, 174, 173), (158, 159, 171, 170), (165, 154, 166, 177), (155, 156, 168, 167), (162, 163, 175, 174), (159, 160, 172, 171), (156, 157, 169, 168), (163, 164, 176, 175), (160, 161, 173, 172), (178, 180, 181, 179), (180, 182, 183, 181), (182, 184, 185, 183), (184, 186, 187, 185), (186, 188, 189, 187), (188, 190, 191, 189), (190, 192, 193, 191), (192, 194, 195, 193), (194, 196, 197, 195), (196, 198, 199, 197), (181, 183, 185, 187, 189, 191, 193, 195, 197, 199, 201, 179), (198, 200, 201, 199), (200, 178, 179, 201), (192, 209, 210, 194), (205, 217, 218, 206), (190, 208, 209, 192), (188, 207, 208, 190), (186, 206, 207, 188), (184, 205, 206, 186), (200, 213, 202, 178), (178, 202, 203, 180), (182, 204, 205, 184), (198, 212, 213, 200), (180, 203, 204, 182), (196, 211, 212, 198), (194, 210, 211, 196), (214, 225, 224, 223, 222, 221, 220, 219, 218, 217, 216, 215), (212, 224, 225, 213), (202, 214, 215, 203), (209, 221, 222, 210), (206, 218, 219, 207), (213, 225, 214, 202), (203, 215, 216, 204), (210, 222, 223, 211), (207, 219, 220, 208), (204, 216, 217, 205), (211, 223, 224, 212), (208, 220, 221, 209), (226, 227, 229, 228), (228, 229, 231, 230), (230, 231, 233, 232), (232, 233, 235, 234), (234, 235, 237, 236), (236, 237, 239, 238), (238, 239, 241, 240), (240, 241, 243, 242), (242, 243, 245, 244), (244, 245, 247, 246), (229, 227, 249, 247, 245, 243, 241, 239, 237, 235, 233, 231), (246, 247, 249, 248), (248, 249, 227, 226), (240, 242, 258, 257), (253, 254, 266, 265), (238, 240, 257, 256), (236, 238, 256, 255), (234, 236, 255, 254), (232, 234, 254, 253), (248, 226, 250, 261), (226, 228, 251, 250), (230, 232, 253, 252), (246, 248, 261, 260), (228, 230, 252, 251), (244, 246, 260, 259), (242, 244, 259, 258), (262, 263, 264, 265, 266, 267, 268, 269, 270, 271, 272, 273), (260, 261, 273, 272), (250, 251, 263, 262), (257, 258, 270, 269), (254, 255, 267, 266), (261, 250, 262, 273), (251, 252, 264, 263), (258, 259, 271, 270), (255, 256, 268, 267), (252, 253, 265, 264), (259, 260, 272, 271), (256, 257, 269, 268), (274, 276, 277, 275), (276, 278, 279, 277), (278, 280, 281, 279), (280, 282, 283, 281), (282, 284, 285, 283), (284, 286, 287, 285), (286, 288, 289, 287), (288, 290, 291, 289), (290, 292, 293, 291), (292, 294, 295, 293), (277, 279, 281, 283, 285, 287, 289, 291, 293, 295, 297, 275), (294, 296, 297, 295), (296, 274, 275, 297), (288, 305, 306, 290), (301, 313, 314, 302), (286, 304, 305, 288), (284, 303, 304, 286), (282, 302, 303, 284), (280, 301, 302, 282), (296, 309, 298, 274), (274, 298, 299, 276), (278, 300, 301, 280), (294, 308, 309, 296), (276, 299, 300, 278), (292, 307, 308, 294), (290, 306, 307, 292), (310, 321, 320, 319, 318, 317, 316, 315, 314, 313, 312, 311), (308, 320, 321, 309), (298, 310, 311, 299), (305, 317, 318, 306), (302, 314, 315, 303), (309, 321, 310, 298), (299, 311, 312, 300), (306, 318, 319, 307), (303, 315, 316, 304), (300, 312, 313, 301), (307, 319, 320, 308), (304, 316, 317, 305), (322, 323, 325, 324), (324, 325, 327, 326), (326, 327, 329, 328), (328, 329, 331, 330), (325, 323, 333, 331, 329, 327), (330, 331, 333, 332), (332, 333, 323, 322), (322, 324, 326, 328, 330, 332), (334, 335, 337, 336), (336, 337, 339, 338), (338, 339, 341, 340), (340, 341, 343, 342), (337, 335, 345, 343, 341, 339), (342, 343, 345, 344), (344, 345, 335, 334), (334, 336, 338, 340, 342, 344)])
me_cube_003.use_remesh_preserve_volume = False
me_cube_003.use_remesh_preserve_attributes = False
me_cube_003.use_mirror_vertex_groups = False
me_cube_003.update()
me_cube_002 = bpy.data.meshes.new('Cube.002')
me_cube_002.from_pydata([(-0.3013, -0.25, 0.0), (-0.3013, -0.25, 0.2125), (-0.3013, 0.1144, 0.0), (-0.3013, 0.1144, 0.3208), (0.1137, -0.25, 0.0), (0.1137, -0.25, 0.2125), (0.1986, 0.1144, 0.0), (0.1986, 0.1144, 0.3208), (-0.299, 0.736, 0.005325), (-0.299, 0.736, 0.4074), (-0.3165, 1.138, 0.0), (-0.3165, 1.138, 0.4215), (0.1977, 0.736, 0.005325), (0.1977, 0.736, 0.4074), (0.2151, 1.138, 0.0), (0.2151, 1.138, 0.4215), (-0.08382, 0.03299, 0.1682), (-0.08382, 0.7822, 0.3178), (-0.08382, 0.04155, 0.1253), (-0.08382, 0.7907, 0.2749), (-0.04595, 0.04583, 0.1038), (-0.04595, 0.795, 0.2535), (-0.008078, 0.04155, 0.1253), (-0.008078, 0.7907, 0.2749), (-0.008078, 0.03299, 0.1682), (-0.008078, 0.7822, 0.3178), (-0.04595, 0.02871, 0.1896), (-0.04595, 0.7779, 0.3392), (-0.1912, 0.7736, 0.3389), (-0.1912, 0.02445, 0.1893), (-0.1533, 0.7779, 0.3175), (-0.1533, 0.02873, 0.1679), (-0.1533, 0.7865, 0.2746), (-0.1533, 0.03729, 0.125), (-0.1912, 0.7908, 0.2532), (-0.1912, 0.04157, 0.1036), (-0.229, 0.7865, 0.2746), (-0.229, 0.03729, 0.125), (-0.229, 0.7779, 0.3175), (-0.229, 0.02873, 0.1679), (0.0757, 0.03224, 0.1699), (0.0757, 0.7814, 0.3195), (0.0757, 0.04081, 0.127), (0.0757, 0.79, 0.2766), (0.1136, 0.04509, 0.1056), (0.1136, 0.7943, 0.2552), (0.1514, 0.04081, 0.127), (0.1514, 0.79, 0.2766), (0.1514, 0.03224, 0.1699), (0.1514, 0.7814, 0.3195), (0.1136, 0.02796, 0.1913), (0.1136, 0.7771, 0.341), (-0.06296, 1.112, 0.3866), (-0.06296, 1.112, 0.5809), (0.07968, 1.03, 0.3866), (0.07968, 1.03, 0.5809), (0.07968, 0.8654, 0.3866), (0.07968, 0.8654, 0.5809), (-0.06296, 0.783, 0.3866), (-0.06296, 0.783, 0.5809), (-0.2056, 0.8654, 0.3866), (-0.2056, 0.8654, 0.5809), (-0.2056, 1.03, 0.3866), (-0.2056, 1.03, 0.5809), (0.03558, 1.005, 0.5809), (-0.06296, 1.062, 0.5809), (0.03558, 0.8909, 0.5809), (-0.06296, 0.834, 0.5809), (-0.1615, 0.8909, 0.5809), (-0.1615, 1.005, 0.5809), (0.02987, 1.035, 0.7383), (-0.06867, 1.091, 0.7263), (0.02987, 0.924, 0.7623), (-0.06867, 0.8684, 0.7743), (-0.1672, 0.924, 0.7623), (-0.1672, 1.035, 0.7383), (0.04033, 1.046, 0.7594), (-0.06867, 1.107, 0.7462), (0.04033, 0.923, 0.786), (-0.06867, 0.8614, 0.7993), (-0.1777, 0.923, 0.786), (-0.1777, 1.046, 0.7594), (0.03463, 1.078, 0.9077), (-0.07437, 1.14, 0.8944), (0.03463, 0.955, 0.9342), (-0.07437, 0.8935, 0.9475), (-0.1834, 0.955, 0.9342), (-0.1834, 1.078, 0.9077), (0.01771, 1.075, 0.9395), (-0.07437, 1.127, 0.9283), (0.01771, 0.971, 0.962), (-0.07437, 0.919, 0.9732), (-0.1665, 0.971, 0.962), (-0.1665, 1.075, 0.9395), (-0.005112, 1.107, 1.109), (-0.0972, 1.159, 1.12), (-0.005112, 1.003, 1.089), (-0.0972, 0.9507, 1.078), (-0.1893, 1.003, 1.089), (-0.1893, 1.107, 1.109), (-0.03935, 1.077, 1.261), (-0.1314, 1.129, 1.272), (-0.03935, 0.9724, 1.24), (-0.1314, 0.9203, 1.23), (-0.2235, 0.9724, 1.24), (-0.2235, 1.077, 1.261), (0.03811, 1.121, 1.27), (-0.1314, 1.217, 1.289), (0.03811, 0.9286, 1.232), (-0.1314, 0.8326, 1.212), (-0.301, 0.9286, 1.232), (-0.301, 1.121, 1.27), (0.03811, 1.082, 1.462), (-0.1314, 1.178, 1.481), (0.03811, 0.8902, 1.423), (-0.1314, 0.7942, 1.404), (-0.301, 0.8902, 1.423), (-0.301, 1.082, 1.462), (-0.04795, 1.033, 1.452), (-0.1314, 1.081, 1.461), (-0.04795, 0.9389, 1.433), (-0.1314, 0.8917, 1.423), (-0.2149, 0.9389, 1.433), (-0.2149, 1.033, 1.452), (-0.1934, 0.8441, 2.802), (-0.3197, 0.9155, 2.816), (-0.1934, 0.7011, 2.773), (-0.3197, 0.6296, 2.759), (-0.446, 0.7011, 2.773), (-0.446, 0.8441, 2.802), (-0.2937, 1.117, -0.1646), (-0.08355, 1.117, -0.1646), (-0.2937, 1.093, -0.2545), (-0.08355, 1.093, -0.2545), (-0.2937, 1.027, -0.3203), (-0.08355, 1.027, -0.3203), (-0.2937, 0.9371, -0.3443), (-0.08355, 0.9371, -0.3443), (-0.2937, 0.8472, -0.3203), (-0.08355, 0.8472, -0.3203), (-0.2937, 0.7814, -0.2545), (-0.08355, 0.7814, -0.2545), (-0.2937, 0.7573, -0.1646), (-0.08355, 0.7573, -0.1646), (-0.2937, 0.7814, -0.07467), (-0.08355, 0.7814, -0.07467), (-0.2937, 0.8472, -0.00886), (-0.08355, 0.8472, -0.00886), (-0.2937, 0.9371, 0.01523), (-0.08355, 0.9371, 0.01523), (-0.2937, 1.027, -0.00886), (-0.08355, 1.027, -0.00886), (-0.2937, 1.093, -0.07467), (-0.08355, 1.093, -0.07467), (-0.2937, 1.034, -0.1646), (-0.2937, 1.021, -0.2131), (-0.2937, 0.9856, -0.2486), (-0.2937, 0.9371, -0.2616), (-0.2937, 0.8885, -0.2486), (-0.2937, 0.853, -0.2131), (-0.2937, 0.84, -0.1646), (-0.2937, 0.853, -0.116), (-0.2937, 0.8885, -0.08048), (-0.2937, 0.9371, -0.06747), (-0.2937, 0.9856, -0.08048), (-0.2937, 1.021, -0.116), (-0.2575, 1.034, -0.1646), (-0.2575, 1.021, -0.2131), (-0.2575, 0.9856, -0.2486), (-0.2575, 0.9371, -0.2616), (-0.2575, 0.8885, -0.2486), (-0.2575, 0.853, -0.2131), (-0.2575, 0.84, -0.1646), (-0.2575, 0.853, -0.116), (-0.2575, 0.8885, -0.08048), (-0.2575, 0.9371, -0.06747), (-0.2575, 0.9856, -0.08048), (-0.2575, 1.021, -0.116), (0.1875, 1.117, -0.1646), (-0.02269, 1.117, -0.1646), (0.1875, 1.093, -0.2545), (-0.02269, 1.093, -0.2545), (0.1875, 1.027, -0.3203), (-0.02269, 1.027, -0.3203), (0.1875, 0.9371, -0.3443), (-0.02269, 0.9371, -0.3443), (0.1875, 0.8472, -0.3203), (-0.02269, 0.8472, -0.3203), (0.1875, 0.7814, -0.2545), (-0.02269, 0.7814, -0.2545), (0.1875, 0.7573, -0.1646), (-0.02269, 0.7573, -0.1646), (0.1875, 0.7814, -0.07467), (-0.02269, 0.7814, -0.07467), (0.1875, 0.8472, -0.00886), (-0.02269, 0.8472, -0.00886), (0.1875, 0.9371, 0.01523), (-0.02269, 0.9371, 0.01523), (0.1875, 1.027, -0.00886), (-0.02269, 1.027, -0.00886), (0.1875, 1.093, -0.07467), (-0.02269, 1.093, -0.07467), (0.1875, 1.034, -0.1646), (0.1875, 1.021, -0.2131), (0.1875, 0.9856, -0.2486), (0.1875, 0.9371, -0.2616), (0.1875, 0.8885, -0.2486), (0.1875, 0.853, -0.2131), (0.1875, 0.84, -0.1646), (0.1875, 0.853, -0.116), (0.1875, 0.8885, -0.08048), (0.1875, 0.9371, -0.06747), (0.1875, 0.9856, -0.08048), (0.1875, 1.021, -0.116), (0.1512, 1.034, -0.1646), (0.1512, 1.021, -0.2131), (0.1512, 0.9856, -0.2486), (0.1512, 0.9371, -0.2616), (0.1512, 0.8885, -0.2486), (0.1512, 0.853, -0.2131), (0.1512, 0.84, -0.1646), (0.1512, 0.853, -0.116), (0.1512, 0.8885, -0.08048), (0.1512, 0.9371, -0.06747), (0.1512, 0.9856, -0.08048), (0.1512, 1.021, -0.116), (-0.2718, 0.07977, -0.1284), (-0.1039, 0.07977, -0.1284), (-0.2718, 0.06052, -0.2002), (-0.1039, 0.06052, -0.2002), (-0.2718, 0.007939, -0.2528), (-0.1039, 0.007939, -0.2528), (-0.2718, -0.06389, -0.2721), (-0.1039, -0.06389, -0.2721), (-0.2718, -0.1357, -0.2528), (-0.1039, -0.1357, -0.2528), (-0.2718, -0.1883, -0.2002), (-0.1039, -0.1883, -0.2002), (-0.2718, -0.2076, -0.1284), (-0.1039, -0.2076, -0.1284), (-0.2718, -0.1883, -0.05658), (-0.1039, -0.1883, -0.05658), (-0.2718, -0.1357, -0.003994), (-0.1039, -0.1357, -0.003994), (-0.2718, -0.06389, 0.01525), (-0.1039, -0.06389, 0.01525), (-0.2718, 0.007939, -0.003994), (-0.1039, 0.007939, -0.003994), (-0.2718, 0.06052, -0.05658), (-0.1039, 0.06052, -0.05658), (-0.2718, 0.01369, -0.1284), (-0.2718, 0.003294, -0.1672), (-0.2718, -0.0251, -0.1956), (-0.2718, -0.06389, -0.206), (-0.2718, -0.1027, -0.1956), (-0.2718, -0.1311, -0.1672), (-0.2718, -0.1415, -0.1284), (-0.2718, -0.1311, -0.08962), (-0.2718, -0.1027, -0.06122), (-0.2718, -0.06389, -0.05083), (-0.2718, -0.0251, -0.06122), (-0.2718, 0.003293, -0.08962), (-0.2429, 0.01369, -0.1284), (-0.2429, 0.003294, -0.1672), (-0.2429, -0.0251, -0.1956), (-0.2429, -0.06389, -0.206), (-0.2429, -0.1027, -0.1956), (-0.2429, -0.1311, -0.1672), (-0.2429, -0.1415, -0.1284), (-0.2429, -0.1311, -0.08962), (-0.2429, -0.1027, -0.06122), (-0.2429, -0.06389, -0.05083), (-0.2429, -0.0251, -0.06122), (-0.2429, 0.003293, -0.08962), (0.1127, 0.07977, -0.1284), (-0.05525, 0.07977, -0.1284), (0.1127, 0.06052, -0.2002), (-0.05525, 0.06052, -0.2002), (0.1127, 0.007939, -0.2528), (-0.05525, 0.007939, -0.2528), (0.1127, -0.06389, -0.2721), (-0.05525, -0.06389, -0.2721), (0.1127, -0.1357, -0.2528), (-0.05525, -0.1357, -0.2528), (0.1127, -0.1883, -0.2002), (-0.05525, -0.1883, -0.2002), (0.1127, -0.2076, -0.1284), (-0.05525, -0.2076, -0.1284), (0.1127, -0.1883, -0.05658), (-0.05525, -0.1883, -0.05658), (0.1127, -0.1357, -0.003994), (-0.05525, -0.1357, -0.003994), (0.1127, -0.06389, 0.01525), (-0.05525, -0.06389, 0.01525), (0.1127, 0.007939, -0.003994), (-0.05525, 0.007939, -0.003994), (0.1127, 0.06052, -0.05658), (-0.05525, 0.06052, -0.05658), (0.1127, 0.01369, -0.1284), (0.1127, 0.003294, -0.1672), (0.1127, -0.0251, -0.1956), (0.1127, -0.06389, -0.206), (0.1127, -0.1027, -0.1956), (0.1127, -0.1311, -0.1672), (0.1127, -0.1415, -0.1284), (0.1127, -0.1311, -0.08962), (0.1127, -0.1027, -0.06122), (0.1127, -0.06389, -0.05083), (0.1127, -0.0251, -0.06122), (0.1127, 0.003293, -0.08962), (0.08373, 0.01369, -0.1284), (0.08373, 0.003294, -0.1672), (0.08373, -0.0251, -0.1956), (0.08373, -0.06389, -0.206), (0.08373, -0.1027, -0.1956), (0.08373, -0.1311, -0.1672), (0.08373, -0.1415, -0.1284), (0.08373, -0.1311, -0.08962), (0.08373, -0.1027, -0.06122), (0.08373, -0.06389, -0.05083), (0.08373, -0.0251, -0.06122), (0.08373, 0.003293, -0.08962), (-0.1062, 0.9885, -0.1625), (-0.003301, 0.9885, -0.1625), (-0.1062, 0.9628, -0.207), (-0.003301, 0.9628, -0.207), (-0.1062, 0.9113, -0.207), (-0.003301, 0.9113, -0.207), (-0.1062, 0.8856, -0.1625), (-0.003301, 0.8856, -0.1625), (-0.1062, 0.9113, -0.1179), (-0.003301, 0.9113, -0.1179), (-0.1062, 0.9628, -0.1179), (-0.003301, 0.9628, -0.1179), (-0.1339, -0.01393, -0.1308), (-0.03104, -0.01393, -0.1308), (-0.1339, -0.03966, -0.1753), (-0.03104, -0.03966, -0.1753), (-0.1339, -0.09111, -0.1753), (-0.03104, -0.09111, -0.1753), (-0.1339, -0.1168, -0.1308), (-0.03104, -0.1168, -0.1308), (-0.1339, -0.09111, -0.08619), (-0.03104, -0.09111, -0.08619), (-0.1339, -0.03966, -0.08619), (-0.03104, -0.03966, -0.08619)], [], [(0, 1, 3, 2), (2, 3, 7, 6), (6, 7, 5, 4), (4, 5, 1, 0), (2, 6, 4, 0), (7, 3, 1, 5), (8, 9, 11, 10), (10, 11, 15, 14), (14, 15, 13, 12), (12, 13, 9, 8), (10, 14, 12, 8), (15, 11, 9, 13), (27, 25, 23, 21, 19, 17), (17, 16, 26, 27), (19, 18, 16, 17), (24, 26, 16, 18, 20, 22), (21, 20, 18, 19), (23, 22, 20, 21), (25, 24, 22, 23), (27, 26, 24, 25), (28, 29, 31, 30), (30, 31, 33, 32), (32, 33, 35, 34), (34, 35, 37, 36), (31, 29, 39, 37, 35, 33), (36, 37, 39, 38), (38, 39, 29, 28), (28, 30, 32, 34, 36, 38), (51, 49, 47, 45, 43, 41), (41, 40, 50, 51), (43, 42, 40, 41), (48, 50, 40, 42, 44, 46), (45, 44, 42, 43), (47, 46, 44, 45), (49, 48, 46, 47), (51, 50, 48, 49), (52, 53, 55, 54), (54, 55, 57, 56), (56, 57, 59, 58), (58, 59, 61, 60), (53, 63, 69, 65), (60, 61, 63, 62), (62, 63, 53, 52), (52, 54, 56, 58, 60, 62), (69, 68, 74, 75), (55, 53, 65, 64), (59, 57, 66, 67), (61, 59, 67, 68), (63, 61, 68, 69), (57, 55, 64, 66), (71, 75, 81, 77), (67, 66, 72, 73), (64, 65, 71, 70), (65, 69, 75, 71), (68, 67, 73, 74), (66, 64, 70, 72), (81, 80, 86, 87), (74, 73, 79, 80), (72, 70, 76, 78), (75, 74, 80, 81), (73, 72, 78, 79), (70, 71, 77, 76), (83, 87, 93, 89), (79, 78, 84, 85), (76, 77, 83, 82), (77, 81, 87, 83), (80, 79, 85, 86), (78, 76, 82, 84), (93, 92, 98, 99), (86, 85, 91, 92), (84, 82, 88, 90), (87, 86, 92, 93), (85, 84, 90, 91), (82, 83, 89, 88), (98, 97, 103, 104), (91, 90, 96, 97), (88, 89, 95, 94), (89, 93, 99, 95), (92, 91, 97, 98), (90, 88, 94, 96), (103, 102, 108, 109), (96, 94, 100, 102), (99, 98, 104, 105), (97, 96, 102, 103), (94, 95, 101, 100), (95, 99, 105, 101), (108, 106, 112, 114), (100, 101, 107, 106), (101, 105, 111, 107), (104, 103, 109, 110), (102, 100, 106, 108), (105, 104, 110, 111), (112, 113, 119, 118), (111, 110, 116, 117), (109, 108, 114, 115), (106, 107, 113, 112), (107, 111, 117, 113), (110, 109, 115, 116), (123, 122, 128, 129), (113, 117, 123, 119), (116, 115, 121, 122), (114, 112, 118, 120), (117, 116, 122, 123), (115, 114, 120, 121), (124, 125, 129, 128, 127, 126), (121, 120, 126, 127), (118, 119, 125, 124), (119, 123, 129, 125), (122, 121, 127, 128), (120, 118, 124, 126), (130, 131, 133, 132), (132, 133, 135, 134), (134, 135, 137, 136), (136, 137, 139, 138), (138, 139, 141, 140), (140, 141, 143, 142), (142, 143, 145, 144), (144, 145, 147, 146), (146, 147, 149, 148), (148, 149, 151, 150), (133, 131, 153, 151, 149, 147, 145, 143, 141, 139, 137, 135), (150, 151, 153, 152), (152, 153, 131, 130), (144, 146, 162, 161), (157, 158, 170, 169), (142, 144, 161, 160), (140, 142, 160, 159), (138, 140, 159, 158), (136, 138, 158, 157), (152, 130, 154, 165), (130, 132, 155, 154), (134, 136, 157, 156), (150, 152, 165, 164), (132, 134, 156, 155), (148, 150, 164, 163), (146, 148, 163, 162), (166, 167, 168, 169, 170, 171, 172, 173, 174, 175, 176, 177), (164, 165, 177, 176), (154, 155, 167, 166), (161, 162, 174, 173), (158, 159, 171, 170), (165, 154, 166, 177), (155, 156, 168, 167), (162, 163, 175, 174), (159, 160, 172, 171), (156, 157, 169, 168), (163, 164, 176, 175), (160, 161, 173, 172), (178, 180, 181, 179), (180, 182, 183, 181), (182, 184, 185, 183), (184, 186, 187, 185), (186, 188, 189, 187), (188, 190, 191, 189), (190, 192, 193, 191), (192, 194, 195, 193), (194, 196, 197, 195), (196, 198, 199, 197), (181, 183, 185, 187, 189, 191, 193, 195, 197, 199, 201, 179), (198, 200, 201, 199), (200, 178, 179, 201), (192, 209, 210, 194), (205, 217, 218, 206), (190, 208, 209, 192), (188, 207, 208, 190), (186, 206, 207, 188), (184, 205, 206, 186), (200, 213, 202, 178), (178, 202, 203, 180), (182, 204, 205, 184), (198, 212, 213, 200), (180, 203, 204, 182), (196, 211, 212, 198), (194, 210, 211, 196), (214, 225, 224, 223, 222, 221, 220, 219, 218, 217, 216, 215), (212, 224, 225, 213), (202, 214, 215, 203), (209, 221, 222, 210), (206, 218, 219, 207), (213, 225, 214, 202), (203, 215, 216, 204), (210, 222, 223, 211), (207, 219, 220, 208), (204, 216, 217, 205), (211, 223, 224, 212), (208, 220, 221, 209), (226, 227, 229, 228), (228, 229, 231, 230), (230, 231, 233, 232), (232, 233, 235, 234), (234, 235, 237, 236), (236, 237, 239, 238), (238, 239, 241, 240), (240, 241, 243, 242), (242, 243, 245, 244), (244, 245, 247, 246), (229, 227, 249, 247, 245, 243, 241, 239, 237, 235, 233, 231), (246, 247, 249, 248), (248, 249, 227, 226), (240, 242, 258, 257), (253, 254, 266, 265), (238, 240, 257, 256), (236, 238, 256, 255), (234, 236, 255, 254), (232, 234, 254, 253), (248, 226, 250, 261), (226, 228, 251, 250), (230, 232, 253, 252), (246, 248, 261, 260), (228, 230, 252, 251), (244, 246, 260, 259), (242, 244, 259, 258), (262, 263, 264, 265, 266, 267, 268, 269, 270, 271, 272, 273), (260, 261, 273, 272), (250, 251, 263, 262), (257, 258, 270, 269), (254, 255, 267, 266), (261, 250, 262, 273), (251, 252, 264, 263), (258, 259, 271, 270), (255, 256, 268, 267), (252, 253, 265, 264), (259, 260, 272, 271), (256, 257, 269, 268), (274, 276, 277, 275), (276, 278, 279, 277), (278, 280, 281, 279), (280, 282, 283, 281), (282, 284, 285, 283), (284, 286, 287, 285), (286, 288, 289, 287), (288, 290, 291, 289), (290, 292, 293, 291), (292, 294, 295, 293), (277, 279, 281, 283, 285, 287, 289, 291, 293, 295, 297, 275), (294, 296, 297, 295), (296, 274, 275, 297), (288, 305, 306, 290), (301, 313, 314, 302), (286, 304, 305, 288), (284, 303, 304, 286), (282, 302, 303, 284), (280, 301, 302, 282), (296, 309, 298, 274), (274, 298, 299, 276), (278, 300, 301, 280), (294, 308, 309, 296), (276, 299, 300, 278), (292, 307, 308, 294), (290, 306, 307, 292), (310, 321, 320, 319, 318, 317, 316, 315, 314, 313, 312, 311), (308, 320, 321, 309), (298, 310, 311, 299), (305, 317, 318, 306), (302, 314, 315, 303), (309, 321, 310, 298), (299, 311, 312, 300), (306, 318, 319, 307), (303, 315, 316, 304), (300, 312, 313, 301), (307, 319, 320, 308), (304, 316, 317, 305), (322, 323, 325, 324), (324, 325, 327, 326), (326, 327, 329, 328), (328, 329, 331, 330), (325, 323, 333, 331, 329, 327), (330, 331, 333, 332), (332, 333, 323, 322), (322, 324, 326, 328, 330, 332), (334, 335, 337, 336), (336, 337, 339, 338), (338, 339, 341, 340), (340, 341, 343, 342), (337, 335, 345, 343, 341, 339), (342, 343, 345, 344), (344, 345, 335, 334), (334, 336, 338, 340, 342, 344)])
me_cube_002.use_remesh_preserve_volume = False
me_cube_002.use_remesh_preserve_attributes = False
me_cube_002.use_mirror_vertex_groups = False
me_cube_002.update()

# ---- objects
ob_body = bpy.data.objects.new('Body', me_cube)
ob_arml = bpy.data.objects.new('ArmL', me_cylinder)
ob_armr = bpy.data.objects.new('ArmR', me_cube_005)
ob_torso = bpy.data.objects.new('Torso', me_cube_004)
ob_pants = bpy.data.objects.new('Pants', me_cube_001)
ob_footr = bpy.data.objects.new('FootR', me_cube_003)
ob_footl = bpy.data.objects.new('FootL', me_cube_002)

# ---- transforms, parenting, visibility, modifiers, constraints
ob_body.location = (0.0, 0.0, 5.963)
ob_body.hide_viewport = True
ob_body.lineart.crease_threshold = 0.0
_m = ob_body.modifiers.new('Mirror', 'MIRROR')
ob_arml.location = (0.7475, 0.0, 7.303)
ob_arml.rotation_euler = (-1.344e-07, 1.571, 0.0)
ob_arml.scale = (0.1444, 0.1444, 0.1444)
ob_arml.lineart.crease_threshold = 0.0
ob_armr.location = (-0.8949, -0.0007416, 7.315)
ob_armr.scale = (0.3416, 0.3416, 0.3416)
ob_armr.lineart.crease_threshold = 0.0
ob_torso.location = (0.0, 0.0, 6.59)
ob_torso.lineart.crease_threshold = 0.0
_m = ob_torso.modifiers.new('Mirror', 'MIRROR')
ob_pants.location = (0.0, -0.1997, 3.965)
ob_pants.scale = (1.224, 1.224, 1.323)
ob_pants.lineart.crease_threshold = 0.0
_m = ob_pants.modifiers.new('Mirror', 'MIRROR')
ob_footr.location = (-1.075, -0.9126, 0.0)
ob_footr.scale = (-1.0, 1.0, 1.0)
ob_footr.lineart.crease_threshold = 0.0
ob_footl.location = (1.091, -0.8885, 0.0)
ob_footl.lineart.crease_threshold = 0.0

# ---- collection membership
col_collection_1.objects.link(ob_body)
col_collection_10.objects.link(ob_arml)
col_collection_10.objects.link(ob_armr)
col_collection_10.objects.link(ob_torso)
col_collection_10.objects.link(ob_pants)
col_collection_10.objects.link(ob_footr)
col_collection_10.objects.link(ob_footl)

# ---- scene / render settings (as saved in the file)
scene.frame_start = 1; scene.frame_end = 250; scene.frame_set(1)
scene.render.engine = 'CYCLES'
scene.render.resolution_percentage = 50
scene.render.dither_intensity = 0.0
scene.cycles.use_denoising = False
scene.cycles.samples = 128
scene.cycles.sampling_pattern = 'TABULATED_SOBOL'
scene.cycles.light_sampling_threshold = 0.0
scene.cycles.use_adaptive_sampling = False
scene.cycles.use_light_tree = False
scene.cycles.blur_glossy = 0.0
scene.cycles.sample_clamp_indirect = 0.0
scene.view_settings.view_transform = 'Standard'
bpy.context.view_layer.update()

# ---- added for rendering (the .blend has no active camera and no usable light): camera, sun
cam_auto = bpy.data.cameras.new('AutoCamera')
cam_auto.lens = 50.0
cam_auto.sensor_width = 36.0
cam_auto.clip_end = 1000.0
ob_auto_camera = bpy.data.objects.new('AutoCamera', cam_auto)
scene.collection.objects.link(ob_auto_camera)
ob_auto_camera.location = (16.8895, -19.8305, 14.3605)
ob_auto_camera.rotation_euler = (1.09748, -7.21219e-08, 0.694738)
scene.camera = ob_auto_camera
light_auto_sun = bpy.data.lights.new('AutoSun', 'SUN')
light_auto_sun.energy = 3.0
light_auto_sun.angle = 0.0523599
ob_auto_sun = bpy.data.objects.new('AutoSun', light_auto_sun)
scene.collection.objects.link(ob_auto_sun)
ob_auto_sun.rotation_euler = (0.872665, 0.174533, 0.523599)
bpy.context.view_layer.update()
